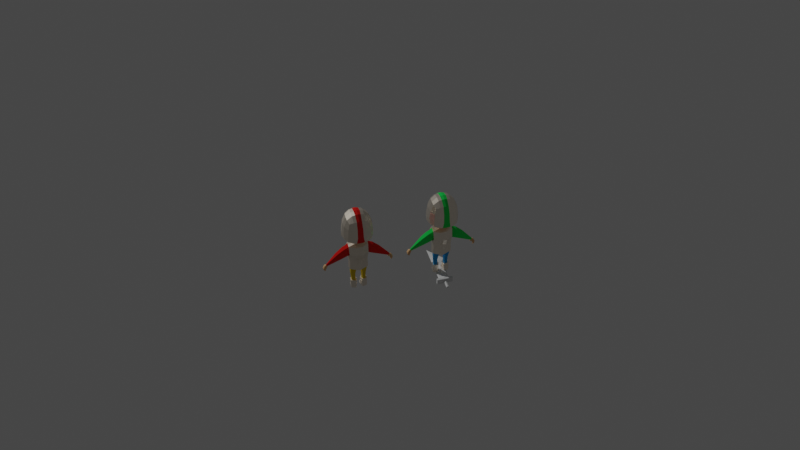 # Source: Knight.blend  (saved by Blender 2.80.75; exported with 4.5.12 LTS)
import bpy
from mathutils import Matrix  # noqa: F401  (used for matrix-valued properties, if any)

bpy.ops.wm.read_factory_settings(use_empty=True)
scene = bpy.context.scene
scene.name = 'Scene'

# ---- collections
col_collection = bpy.data.collections.new('Collection'); scene.collection.children.link(col_collection)
col_background_images = bpy.data.collections.new('Background Images'); scene.collection.children.link(col_background_images)

# ---- materials (node trees are filled in below, after node groups)
mat_armor = bpy.data.materials.new('Armor')
mat_armor.use_transparent_shadow = False
mat_skin = bpy.data.materials.new('Skin')
mat_skin.use_transparent_shadow = False
mat_shirt = bpy.data.materials.new('Shirt')
mat_shirt.use_transparent_shadow = False
mat_pants = bpy.data.materials.new('Pants')
mat_pants.use_transparent_shadow = False
mat_armor_001 = bpy.data.materials.new('Armor.001')
mat_armor_001.use_transparent_shadow = False
mat_skin_001 = bpy.data.materials.new('Skin.001')
mat_skin_001.use_transparent_shadow = False
mat_shirt_001 = bpy.data.materials.new('Shirt.001')
mat_shirt_001.use_transparent_shadow = False
mat_pants_001 = bpy.data.materials.new('Pants.001')
mat_pants_001.use_transparent_shadow = False
mat_iris = bpy.data.materials.new('Iris')
mat_iris.use_transparent_shadow = False

# ---- material node trees
mat_armor.use_nodes = True; mat_armor.node_tree.nodes.clear()
_N = mat_armor.node_tree.nodes; _L = mat_armor.node_tree.links
n0 = _N.new('ShaderNodeOutputMaterial'); n0.name = 'Material Output'; n0.location = (300, 300)
n1 = _N.new('ShaderNodeBsdfPrincipled'); n1.name = 'Principled BSDF'; n1.location = (10, 300)
n1.distribution = 'GGX'
n1.subsurface_method = 'BURLEY'
n1.inputs[0].default_value = (1.0, 0.8969, 0.7586, 1.0)
n1.inputs[1].default_value = 1.0
n1.inputs[3].default_value = 1.45
n1.inputs[13].default_value = 0.65
n1.inputs[27].default_value = (0.0, 0.0, 0.0, 1.0)
n1.inputs[28].default_value = 1.0
_L.new(n1.outputs[0], n0.inputs[0])
n0.is_active_output = True
mat_skin.use_nodes = True; mat_skin.node_tree.nodes.clear()
_N = mat_skin.node_tree.nodes; _L = mat_skin.node_tree.links
n0 = _N.new('ShaderNodeOutputMaterial'); n0.name = 'Material Output'; n0.location = (300, 300)
n1 = _N.new('ShaderNodeBsdfPrincipled'); n1.name = 'Principled BSDF'; n1.location = (10, 300)
n1.distribution = 'GGX'
n1.subsurface_method = 'BURLEY'
n1.inputs[0].default_value = (0.8, 0.4722, 0.2239, 1.0)
n1.inputs[2].default_value = 0.7
n1.inputs[3].default_value = 1.45
n1.inputs[13].default_value = 0.2417
n1.inputs[27].default_value = (0.0, 0.0, 0.0, 1.0)
n1.inputs[28].default_value = 1.0
_L.new(n1.outputs[0], n0.inputs[0])
n0.is_active_output = True
mat_shirt.use_nodes = True; mat_shirt.node_tree.nodes.clear()
_N = mat_shirt.node_tree.nodes; _L = mat_shirt.node_tree.links
n0 = _N.new('ShaderNodeOutputMaterial'); n0.name = 'Material Output'; n0.location = (300, 300)
n1 = _N.new('ShaderNodeBsdfPrincipled'); n1.name = 'Principled BSDF'; n1.location = (10, 300)
n1.distribution = 'GGX'
n1.subsurface_method = 'BURLEY'
n1.inputs[0].default_value = (0.7991, 0.02091, 0.01582, 1.0)
n1.inputs[2].default_value = 1.0
n1.inputs[3].default_value = 1.45
n1.inputs[13].default_value = 0.0
n1.inputs[27].default_value = (0.0, 0.0, 0.0, 1.0)
n1.inputs[28].default_value = 1.0
_L.new(n1.outputs[0], n0.inputs[0])
n0.is_active_output = True
mat_pants.use_nodes = True; mat_pants.node_tree.nodes.clear()
_N = mat_pants.node_tree.nodes; _L = mat_pants.node_tree.links
n0 = _N.new('ShaderNodeOutputMaterial'); n0.name = 'Material Output'; n0.location = (300, 300)
n1 = _N.new('ShaderNodeBsdfPrincipled'); n1.name = 'Principled BSDF'; n1.location = (10, 300)
n1.distribution = 'GGX'
n1.subsurface_method = 'BURLEY'
n1.inputs[0].default_value = (0.7991, 0.572, 0.02651, 1.0)
n1.inputs[2].default_value = 1.0
n1.inputs[3].default_value = 1.45
n1.inputs[13].default_value = 0.0
n1.inputs[27].default_value = (0.0, 0.0, 0.0, 1.0)
n1.inputs[28].default_value = 1.0
_L.new(n1.outputs[0], n0.inputs[0])
n0.is_active_output = True
mat_armor_001.use_nodes = True; mat_armor_001.node_tree.nodes.clear()
_N = mat_armor_001.node_tree.nodes; _L = mat_armor_001.node_tree.links
n0 = _N.new('ShaderNodeOutputMaterial'); n0.name = 'Material Output'; n0.location = (300, 300)
n1 = _N.new('ShaderNodeBsdfPrincipled'); n1.name = 'Principled BSDF'; n1.location = (10, 300)
n1.distribution = 'GGX'
n1.subsurface_method = 'BURLEY'
n1.inputs[0].default_value = (1.0, 0.8963, 0.7605, 1.0)
n1.inputs[1].default_value = 0.85
n1.inputs[2].default_value = 0.3
n1.inputs[3].default_value = 1.45
n1.inputs[13].default_value = 0.725
n1.inputs[27].default_value = (0.0, 0.0, 0.0, 1.0)
n1.inputs[28].default_value = 1.0
_L.new(n1.outputs[0], n0.inputs[0])
n0.is_active_output = True
mat_skin_001.use_nodes = True; mat_skin_001.node_tree.nodes.clear()
_N = mat_skin_001.node_tree.nodes; _L = mat_skin_001.node_tree.links
n0 = _N.new('ShaderNodeOutputMaterial'); n0.name = 'Material Output'; n0.location = (300, 300)
n1 = _N.new('ShaderNodeBsdfPrincipled'); n1.name = 'Principled BSDF'; n1.location = (10, 300)
n1.distribution = 'GGX'
n1.subsurface_method = 'BURLEY'
n1.inputs[0].default_value = (0.8, 0.4722, 0.2239, 1.0)
n1.inputs[2].default_value = 0.7
n1.inputs[3].default_value = 1.45
n1.inputs[13].default_value = 0.2417
n1.inputs[27].default_value = (0.0, 0.0, 0.0, 1.0)
n1.inputs[28].default_value = 1.0
_L.new(n1.outputs[0], n0.inputs[0])
n0.is_active_output = True
mat_shirt_001.use_nodes = True; mat_shirt_001.node_tree.nodes.clear()
_N = mat_shirt_001.node_tree.nodes; _L = mat_shirt_001.node_tree.links
n0 = _N.new('ShaderNodeOutputMaterial'); n0.name = 'Material Output'; n0.location = (300, 300)
n1 = _N.new('ShaderNodeBsdfPrincipled'); n1.name = 'Principled BSDF'; n1.location = (10, 300)
n1.distribution = 'GGX'
n1.subsurface_method = 'BURLEY'
n1.inputs[0].default_value = (0.02042, 0.7991, 0.1155, 1.0)
n1.inputs[2].default_value = 1.0
n1.inputs[3].default_value = 1.45
n1.inputs[13].default_value = 0.0
n1.inputs[27].default_value = (0.0, 0.0, 0.0, 1.0)
n1.inputs[28].default_value = 1.0
_L.new(n1.outputs[0], n0.inputs[0])
n0.is_active_output = True
mat_pants_001.use_nodes = True; mat_pants_001.node_tree.nodes.clear()
_N = mat_pants_001.node_tree.nodes; _L = mat_pants_001.node_tree.links
n0 = _N.new('ShaderNodeOutputMaterial'); n0.name = 'Material Output'; n0.location = (300, 300)
n1 = _N.new('ShaderNodeBsdfPrincipled'); n1.name = 'Principled BSDF'; n1.location = (10, 300)
n1.distribution = 'GGX'
n1.subsurface_method = 'BURLEY'
n1.inputs[0].default_value = (0.04231, 0.3916, 0.7991, 1.0)
n1.inputs[2].default_value = 1.0
n1.inputs[3].default_value = 1.45
n1.inputs[13].default_value = 0.0
n1.inputs[27].default_value = (0.0, 0.0, 0.0, 1.0)
n1.inputs[28].default_value = 1.0
_L.new(n1.outputs[0], n0.inputs[0])
n0.is_active_output = True
mat_iris.use_nodes = True; mat_iris.node_tree.nodes.clear()
_N = mat_iris.node_tree.nodes; _L = mat_iris.node_tree.links
n0 = _N.new('ShaderNodeOutputMaterial'); n0.name = 'Material Output'; n0.location = (300, 300)
n1 = _N.new('ShaderNodeBsdfPrincipled'); n1.name = 'Principled BSDF'; n1.location = (10, 300)
n1.distribution = 'GGX'
n1.subsurface_method = 'BURLEY'
n1.inputs[0].default_value = (0.0, 0.0, 0.0, 1.0)
n1.inputs[2].default_value = 0.2
n1.inputs[3].default_value = 1.45
n1.inputs[13].default_value = 0.8833
n1.inputs[19].default_value = 0.1354
n1.inputs[27].default_value = (0.0, 0.0, 0.0, 1.0)
n1.inputs[28].default_value = 1.0
_L.new(n1.outputs[0], n0.inputs[0])
n0.is_active_output = True

# ---- world
world_world = bpy.data.worlds.new('World'); scene.world = world_world
world_world.use_nodes = True; world_world.node_tree.nodes.clear()
_N = world_world.node_tree.nodes; _L = world_world.node_tree.links
n0 = _N.new('ShaderNodeOutputWorld'); n0.name = 'World Output'; n0.location = (300, 300)
n1 = _N.new('ShaderNodeBackground'); n1.name = 'Background'; n1.location = (10, 300)
n1.inputs[0].default_value = (0.05088, 0.05088, 0.05088, 1.0)
_L.new(n1.outputs[0], n0.inputs[0])
n0.is_active_output = True
world_world.color = (0.05088, 0.05088, 0.05088)
world_world.use_sun_shadow = False
world_world.sun_shadow_jitter_overblur = 0.0

# ---- cameras
cam_camera = bpy.data.cameras.new('Camera')
cam_camera.clip_end = 100.0
cam_camera.ortho_scale = 7.314
cam_camera.show_background_images = True

# ---- lights
light_sun = bpy.data.lights.new('Sun', 'SUN')
light_sun.transmission_factor = 0.0
light_sun.energy = 1.0
light_sun.shadow_soft_size = 0.125

# ---- meshes
me_cube_002 = bpy.data.meshes.new('Cube.002')
me_cube_002.from_pydata([(0.4188, -0.1684, -0.185), (0.4684, 0.1919, 0.2411), (0.0, -0.2541, -0.4465), (0.4464, 0.3119, 0.4387), (0.4566, 0.2313, 0.8719), (0.165, -0.2279, -0.4401), (0.4347, -0.1024, -0.6606), (0.4347, 0.2252, -0.6686), (0.0, 0.3289, -0.7623), (0.0, -0.2012, -0.7004), (0.1217, -0.1725, -0.7396), (0.1048, 0.322, -0.7548), (0.442, -0.06236, -0.8907), (0.442, 0.2035, -0.8942), (0.1688, -0.1602, -0.8892), (0.1688, 0.2813, -0.8928), (0.45, 0.0313, -1.71), (0.08315, 0.01871, -1.71), (0.1995, -0.1674, -1.71), (0.1658, 0.2309, -1.71), (0.4004, 0.09263, -1.345), (0.2078, 0.1417, -1.347), (0.4004, -0.07012, -1.344), (0.2078, -0.1319, -1.346), (0.4532, 0.02602, -0.1634), (0.4804, -0.1177, 0.2968), (0.4907, -0.1476, 0.6484), (0.4566, 0.00216, 0.9116), (0.4692, 0.0614, -0.6646), (0.0, 0.05125, -0.7044), (0.07144, 0.05125, -0.7297), (0.4765, 0.07056, -0.8924), (0.09937, 0.05795, -0.8906), (0.45, -0.09071, -1.71), (0.45, 0.1533, -1.71), (0.1556, 0.0033, -1.347), (0.4349, 0.01126, -1.345), (0.389, 0.1034, -1.71), (0.389, -0.04504, -1.71), (0.2161, 0.1506, -1.71), (0.2161, -0.1045, -1.71), (0.1658, 0.02151, -1.71), (0.389, 0.02917, -1.71), (0.4345, 0.04908, -2.243), (0.1042, 0.03774, -2.243), (0.1786, -0.1487, -2.243), (0.1786, 0.2288, -2.243), (0.4345, -0.06077, -2.243), (0.4345, 0.1589, -2.243), (0.1725, 0.2356, -2.158), (0.09417, 0.0345, -2.158), (0.2185, -0.1457, -2.158), (0.4419, -0.06921, -2.158), (0.4419, 0.04643, -2.158), (0.4419, 0.1621, -2.158), (0.09219, -0.1363, -2.243), (0.2161, -0.2568, -2.243), (0.4345, -0.1646, -2.243), (0.08218, -0.1396, -2.158), (0.21, -0.2698, -2.158), (0.4419, -0.173, -2.158), (0.1575, -0.07384, 0.9154), (0.2125, 0.09957, 0.9525), (0.0, 0.1638, 0.9563), (0.0, -0.1193, 0.9189), (0.1522, 0.1638, 0.9563), (0.07486, -0.1332, 0.9297), (0.2125, 0.02359, 0.9376), (0.8285, 0.007005, 0.7217), (0.7478, -0.2014, 0.5363), (0.6372, -0.1128, 0.2106), (0.8161, 0.2522, 0.6896), (0.6735, 0.3385, 0.3428), (0.6223, 0.2068, 0.1717), (1.767, 0.06491, -0.2735), (1.742, 0.02154, -0.3038), (1.703, 0.03611, -0.3592), (1.763, 0.1124, -0.2786), (1.717, 0.1293, -0.3354), (1.697, 0.1092, -0.3667), (1.086, 0.2743, 0.08692), (1.047, 0.1965, -0.01694), (1.152, -0.1439, 0.2166), (1.236, 0.02483, 0.3516), (1.225, 0.2094, 0.3301), (1.062, -0.08658, 0.0137), (0.9543, 0.206, 0.02641), (1.131, 0.02042, 0.4544), (1.003, 0.2902, 0.1661), (1.064, -0.162, 0.3135), (1.121, 0.22, 0.43), (0.9689, -0.1, 0.06123), (1.044, 0.2823, 0.1265), (1.108, -0.153, 0.265), (1.171, 0.2147, 0.3814), (1.013, -0.0933, 0.03856), (0.9982, 0.2013, 0.005832), (1.185, 0.02263, 0.4048), (0.5004, 0.06592, 0.1861), (0.6341, 0.05092, 0.1082), (1.685, 0.07265, -0.3799), (0.9368, 0.05301, -0.02755), (1.026, 0.05497, -0.06487), (0.9844, 0.05399, -0.04406), (1.862, 0.08011, -0.3256), (1.843, -0.04385, -0.3669), (1.769, -0.0468, -0.4087), (1.872, 0.1594, -0.3539), (1.787, 0.1988, -0.4057), (1.74, 0.1612, -0.4269), (1.791, 0.089, -0.448), (1.94, 0.0668, -0.4891), (1.918, -0.05479, -0.5367), (1.868, -0.05657, -0.5706), (1.919, 0.1503, -0.5422), (1.838, 0.1939, -0.5798), (1.805, 0.1588, -0.5801), (1.856, 0.09048, -0.6011), (1.917, 0.06195, -0.6279), (1.903, -0.01096, -0.6311), (1.856, 0.01271, -0.6288), (1.87, 0.1534, -0.6307), (1.802, 0.1678, -0.6385), (1.806, 0.1067, -0.6589), (1.669, -0.007057, -0.5042), (1.676, 0.01286, -0.5065), (1.707, -0.01108, -0.5269), (1.69, 0.03232, -0.5148), (1.847, 0.08683, -0.6717), (0.1854, -0.03689, 1.022), (0.1854, 0.1022, 1.042), (0.0, 0.1823, 1.041), (0.0, -0.07867, 1.02), (0.1114, 0.1774, 1.039), (0.08815, -0.09853, 1.008), (0.1854, 0.049, 1.032), (0.2098, -0.05603, 1.079), (0.2098, 0.1132, 1.085), (0.0, 0.1976, 1.074), (0.0, -0.1129, 1.078), (0.08513, 0.1985, 1.084), (0.07431, -0.1331, 1.075), (0.2098, 0.04726, 1.084), (0.5, -0.4504, 1.445), (0.5, 0.5351, 1.476), (0.2966, 0.6045, 1.403), (0.0, 0.6394, 1.366), (0.5729, 0.6143, 1.636), (0.5729, -0.253, 1.378), (0.6096, 0.03796, 1.349), (0.5729, 0.3319, 1.396), (0.5647, -0.536, 1.94), (0.5729, -0.5132, 1.636), (0.0, -0.5635, 1.332), (0.2966, -0.5257, 1.37), (0.0, 0.8188, 1.636), (0.3162, 0.7673, 1.636), (0.729, 0.3608, 1.636), (0.7818, 0.04909, 1.636), (0.729, -0.2613, 1.636), (0.3162, -0.6678, 1.622), (0.3331, -0.7052, 1.94), (0.0, -0.6974, 1.468), (0.0, 0.3602, 1.183), (0.3162, 0.3453, 1.236), (0.3331, 0.03103, 1.175), (0.0, -0.2981, 1.166), (0.3162, -0.279, 1.22), (0.1785, 0.4388, -0.06636), (0.539, 0.2817, 0.2142), (0.4827, 0.2887, -0.1602), (0.529, 0.02751, -0.1827), (0.539, -0.1903, 0.2732), (0.5352, -0.3352, 0.422), (0.4827, -0.2337, -0.2052), (0.1418, -0.3135, -0.4709), (0.1418, 0.3995, -0.4347), (0.0, 0.3605, -0.4398), (0.1785, -0.5327, 0.1803), (0.0, -0.4714, 0.1736), (0.0, 0.3754, -0.06636), (0.0, 0.5578, 0.3888), (0.0, -0.3489, -0.4777), (0.178, 0.6173, 0.3888), (0.5198, 0.4115, 0.4446), (0.5793, -0.2057, 0.663), (0.4942, -0.4156, 0.5662), (0.187, -0.5998, 0.5403), (0.0, -0.5796, 0.5381), (0.1947, 0.4163, 0.832), (0.5335, 0.3033, 0.8959), (0.5335, -0.004547, 0.9373), (0.4283, -0.3217, 0.7577), (0.1947, -0.4319, 0.7562), (0.0, -0.4319, 0.7562), (0.2365, 0.02513, 0.9396), (0.0, 0.4163, 0.832), (0.0, -0.1678, 0.9448), (0.5503, 0.07503, -0.7049), (0.504, 0.2951, -0.709), (0.06087, 0.4251, -0.7988), (0.0, 0.4344, -0.8066), (0.539, 0.0457, 0.1363), (0.03871, -0.1949, 0.9488), (0.1686, -0.09772, 0.9241), (0.1246, 0.2126, 0.9838), (0.0, 0.2126, 0.9838), (0.2104, 0.1313, 0.9798), (0.08251, -0.241, -0.4433), (0.0524, 0.3254, -0.7585), (0.06084, -0.1868, -0.72), (0.4566, 0.1167, 0.8917), (0.03572, 0.05125, -0.7171), (0.04415, -0.1294, 0.9208), (0.07612, 0.1638, 0.9563), (0.2125, 0.06158, 0.945), (0.8223, 0.1296, 0.7057), (1.765, 0.08867, -0.276), (1.231, 0.1171, 0.3408), (1.126, 0.1202, 0.4422), (1.178, 0.1187, 0.3931), (1.867, 0.1198, -0.3397), (1.93, 0.1086, -0.5157), (1.893, 0.1077, -0.6293), (0.04408, -0.0886, 1.014), (0.0557, 0.1798, 1.04), (0.1854, 0.07561, 1.037), (0.03715, -0.123, 1.076), (0.04256, 0.198, 1.079), (0.2098, 0.08024, 1.084), (0.1483, 0.622, 1.385), (0.1483, -0.5446, 1.351), (0.1581, 0.793, 1.636), (0.1645, -0.671, 1.54), (0.1666, -0.7335, 1.94), (0.1581, 0.3527, 1.21), (0.1581, -0.2886, 1.193), (0.07089, 0.38, -0.4372), (0.08927, -0.5021, 0.177), (0.09348, -0.5897, 0.5392), (0.09737, -0.4319, 0.7562), (0.08927, 0.4071, -0.06636), (0.07089, -0.3312, -0.4743), (0.08901, 0.5875, 0.3888), (0.09737, 0.4163, 0.832), (0.03043, 0.4297, -0.8027), (0.5335, 0.1494, 0.9166), (0.01935, -0.1813, 0.9468), (0.0623, 0.2126, 0.9838), (0.2334, 0.08558, 0.9653), (0.1393, 0.736, 2.891), (0.2957, 0.7129, 2.86), (0.5101, 0.6207, 2.739), (0.587, 0.7007, 2.426), (0.6257, 0.7322, 1.964), (0.6235, 0.7511, 1.636), (0.587, 0.3758, 2.836), (0.6071, 0.131, 2.877), (0.5707, -0.212, 2.8), (0.4983, -0.4495, 2.679), (0.5707, -0.5441, 2.38), (0.6071, -0.6019, 1.94), (0.6235, -0.575, 1.636), (0.2963, -0.5294, 2.777), (0.149, -0.5495, 2.802), (0.0, -0.577, 2.822), (0.0, 0.9841, 1.636), (0.0, 1.006, 1.973), (0.0, 0.9497, 2.495), (0.2115, 0.9613, 1.636), (0.3685, 0.9311, 1.636), (0.1585, 0.9787, 1.977), (0.3342, 0.9434, 1.975), (0.1496, 0.9249, 2.485), (0.3163, 0.8923, 2.469), (0.0, 0.7512, 2.916), (0.7785, 0.4529, 1.636), (0.8073, 0.3932, 1.946), (0.7516, 0.3875, 2.437), (0.8655, 0.08428, 1.636), (0.8355, 0.1021, 1.988), (0.7782, 0.1179, 2.474), (0.7917, -0.2787, 1.636), (0.7782, -0.2826, 1.967), (0.7257, -0.2473, 2.427), (0.3326, -0.8008, 1.94), (0.3157, -0.7228, 2.397), (0.1651, -0.7647, 1.527), (0.0, -0.8032, 1.447), (0.1671, -0.8341, 1.94), (0.0, -0.8749, 1.931), (0.1587, -0.7527, 2.407), (0.0, -0.7901, 2.412), (0.1496, 0.4184, 3.124), (0.0, 0.4221, 3.16), (0.3163, 0.4069, 3.082), (0.3326, 0.1391, 3.128), (0.0, 0.1344, 3.207), (0.1671, 0.1405, 3.17), (0.3157, -0.2264, 3.024), (0.0, -0.2507, 3.094), (0.1587, -0.2348, 3.061), (0.0, -0.2277, -0.5735), (0.1434, -0.2002, -0.5899), (0.4267, -0.1354, -0.4228), (0.4612, 0.04371, -0.414), (0.4934, 0.2919, -0.4346), (0.1013, 0.4123, -0.6168), (0.0, 0.3974, -0.6232), (0.5396, 0.05127, -0.4438), (0.05066, 0.4049, -0.62), (0.07168, -0.2139, -0.5817)], [], [(304, 303, 10, 6), (26, 25, 70, 69), (67, 61, 204, 195), (7, 11, 200, 199), (3, 4, 71, 72), (65, 62, 207, 205), (5, 0, 174, 175), (305, 28, 198, 309), (209, 8, 201, 245), (3, 1, 169, 184), (28, 7, 199, 198), (311, 302, 9, 210), (208, 5, 175, 242), (28, 6, 12, 31), (212, 30, 10, 210), (211, 4, 190, 246), (215, 67, 195, 249), (305, 304, 6, 28), (40, 41, 17, 18), (11, 7, 13, 15), (6, 10, 14, 12), (30, 11, 15, 32), (50, 49, 46, 44), (37, 42, 16, 34), (39, 37, 34, 19), (45, 47, 57, 56), (12, 14, 23, 22), (32, 15, 21, 35), (31, 12, 22, 36), (15, 13, 20, 21), (13, 31, 36, 20), (14, 32, 35, 23), (41, 39, 19, 17), (42, 38, 33, 16), (38, 40, 18, 33), (10, 30, 32, 14), (4, 3, 184, 190), (209, 11, 30, 212), (7, 28, 31, 13), (98, 25, 172, 202), (61, 66, 203, 204), (1, 98, 202, 169), (25, 26, 185, 172), (0, 24, 171, 174), (20, 36, 42, 37), (23, 35, 41, 40), (22, 23, 40, 38), (35, 21, 39, 41), (36, 22, 38, 42), (21, 20, 37, 39), (53, 52, 47, 43), (49, 54, 48, 46), (47, 52, 60, 57), (54, 53, 43, 48), (34, 16, 53, 54), (18, 17, 50, 51), (19, 34, 54, 49), (16, 33, 52, 53), (33, 18, 51, 52), (17, 19, 49, 50), (60, 59, 56, 57), (59, 58, 55, 56), (50, 44, 55, 58), (52, 51, 59, 60), (44, 45, 56, 55), (51, 50, 58, 59), (47, 45, 44, 43), (43, 44, 46, 48), (66, 61, 129, 134), (215, 62, 130, 226), (62, 65, 133, 130), (213, 66, 134, 224), (214, 65, 205, 248), (213, 64, 197, 247), (27, 26, 69, 68), (211, 27, 68, 216), (25, 98, 99, 70), (1, 3, 72, 73), (81, 80, 78, 79), (83, 82, 75, 74), (80, 84, 77, 78), (218, 83, 74, 217), (82, 85, 76, 75), (85, 102, 100, 76), (95, 103, 102, 85), (93, 95, 85, 82), (220, 97, 83, 218), (92, 94, 84, 80), (97, 93, 82, 83), (96, 92, 80, 81), (73, 72, 88, 86), (68, 69, 89, 87), (72, 71, 90, 88), (216, 68, 87, 219), (69, 70, 91, 89), (70, 99, 101, 91), (86, 88, 92, 96), (87, 89, 93, 97), (88, 90, 94, 92), (219, 87, 97, 220), (89, 91, 95, 93), (91, 101, 103, 95), (26, 27, 191, 185), (103, 101, 86, 96), (102, 103, 96, 81), (101, 99, 73, 86), (99, 98, 1, 73), (100, 102, 81, 79), (76, 100, 125, 124), (79, 78, 108, 109), (74, 75, 105, 104), (78, 77, 107, 108), (217, 74, 104, 221), (75, 76, 106, 105), (100, 79, 109, 110), (105, 106, 113, 112), (106, 110, 117, 113), (109, 108, 115, 116), (104, 105, 112, 111), (110, 109, 116, 117), (108, 107, 114, 115), (221, 104, 111, 222), (117, 116, 122), (115, 114, 121, 122), (222, 111, 118, 223), (112, 113, 120, 119), (113, 117, 120), (116, 115, 122), (111, 112, 119, 118), (119, 120, 128, 118), (121, 128, 122), (100, 110, 127, 125), (110, 106, 126, 127), (106, 76, 124, 126), (124, 125, 126), (126, 125, 127), (118, 128, 121, 223), (123, 128, 120), (122, 128, 123), (120, 117, 123), (122, 123, 117), (224, 134, 141, 227), (225, 131, 138, 228), (129, 135, 142, 136), (134, 129, 136, 141), (61, 67, 135, 129), (214, 63, 131, 225), (165, 167, 141, 136), (235, 164, 142, 229), (130, 133, 140, 137), (226, 130, 137, 229), (145, 156, 147, 144), (230, 232, 156, 145), (144, 147, 157, 150), (148, 159, 152, 143), (149, 158, 159, 148), (150, 157, 158, 149), (143, 152, 160, 154), (152, 151, 161, 160), (231, 233, 162, 153), (164, 165, 136, 142), (236, 166, 139, 227), (230, 145, 164, 235), (145, 144, 150, 164), (164, 150, 149, 165), (165, 149, 148, 167), (167, 148, 143, 154), (236, 167, 154, 231), (147, 156, 270, 255), (162, 233, 287, 288), (232, 155, 266, 269), (137, 140, 163), (163, 140, 228, 138), (176, 168, 169, 170), (171, 172, 173, 174), (178, 173, 186, 187), (242, 238, 179, 182), (187, 186, 192, 193), (241, 180, 181, 243), (240, 193, 203, 247), (243, 181, 196, 244), (184, 183, 189, 190), (193, 192, 204, 203), (169, 168, 183, 184), (239, 187, 193, 240), (174, 173, 178, 175), (238, 178, 187, 239), (237, 241, 168, 176), (307, 306, 199, 200), (310, 307, 200, 245), (306, 309, 198, 199), (192, 191, 195, 204), (186, 185, 191, 192), (244, 196, 206, 248), (173, 172, 185, 186), (170, 169, 202, 171), (190, 189, 205, 207), (246, 190, 207, 249), (171, 202, 172), (191, 246, 249, 195), (189, 244, 248, 205), (308, 310, 245, 201), (177, 180, 241, 237), (179, 238, 239, 188), (188, 239, 240, 194), (183, 243, 244, 189), (194, 240, 247, 197), (168, 241, 243, 183), (175, 178, 238, 242), (233, 234, 289, 287), (156, 232, 269, 270), (161, 151, 261, 285), (151, 152, 262, 261), (166, 236, 231, 153), (146, 230, 235, 163), (167, 236, 227, 141), (154, 160, 233, 231), (158, 157, 276, 279), (234, 161, 285, 289), (160, 161, 234, 233), (146, 155, 232, 230), (159, 158, 279, 282), (152, 159, 282, 262), (157, 147, 255, 276), (135, 226, 229, 142), (163, 235, 229, 137), (65, 214, 225, 133), (133, 225, 228, 140), (132, 224, 227, 139), (114, 222, 223, 121), (107, 221, 222, 114), (77, 217, 221, 107), (90, 219, 220, 94), (71, 216, 219, 90), (94, 220, 218, 84), (84, 218, 217, 77), (4, 211, 216, 71), (66, 213, 247, 203), (63, 214, 248, 206), (64, 213, 224, 132), (67, 215, 226, 135), (8, 209, 212, 29), (62, 215, 249, 207), (27, 211, 246, 191), (29, 212, 210, 9), (2, 208, 242, 182), (303, 311, 210, 10), (11, 209, 245, 200), (269, 271, 272, 270), (271, 273, 274, 272), (273, 250, 251, 274), (274, 251, 252, 253), (272, 274, 253, 254), (270, 272, 254, 255), (276, 277, 280, 279), (277, 278, 281, 280), (279, 280, 283, 282), (280, 281, 284, 283), (255, 254, 277, 276), (254, 253, 278, 277), (253, 252, 256, 278), (278, 256, 257, 281), (281, 257, 258, 284), (284, 258, 259, 260), (283, 284, 260, 261), (282, 283, 261, 262), (287, 289, 290, 288), (289, 291, 292, 290), (261, 260, 286, 285), (260, 259, 263, 286), (291, 264, 265, 292), (293, 294, 297, 298), (298, 297, 300, 301), (252, 251, 295, 256), (250, 275, 294, 293), (301, 300, 265, 264), (258, 299, 263, 259), (257, 296, 299, 258), (256, 295, 296, 257), (299, 301, 264, 263), (251, 250, 293, 295), (296, 298, 301, 299), (295, 293, 298, 296), (286, 263, 264, 291), (285, 286, 291, 289), (268, 275, 250, 273), (267, 268, 273, 271), (266, 267, 271, 269), (5, 208, 311, 303), (177, 237, 310, 308), (170, 171, 309, 306), (237, 176, 307, 310), (176, 170, 306, 307), (24, 0, 304, 305), (208, 2, 302, 311), (24, 305, 309, 171), (0, 5, 303, 304)])
me_cube_002.polygons.foreach_set('material_index', [3, 2, 0, 0, 2, 0, 0, 0, 0, 0, 0, 3, 0, 3, 3, 0, 0, 3, 0, 3, 3, 3, 0, 0, 0, 0, 3, 3, 3, 3, 3, 3, 0, 0, 0, 3, 0, 3, 3, 0, 0, 0, 0, 0, 3, 3, 3, 3, 3, 3, 0, 0, 0, 0, 0, 0, 0, 0, 0, 0, 0, 0, 0, 0, 0, 0, 0, 0, 1, 1, 1, 1, 0, 0, 2, 2, 2, 2, 2, 2, 2, 2, 2, 2, 2, 2, 2, 2, 2, 2, 2, 2, 2, 2, 2, 2, 2, 2, 2, 2, 2, 2, 0, 2, 2, 2, 2, 2, 1, 1, 1, 1, 1, 1, 1, 1, 1, 1, 1, 1, 1, 1, 1, 1, 1, 1, 1, 1, 1, 1, 1, 1, 1, 1, 1, 1, 1, 1, 1, 1, 1, 1, 1, 1, 1, 1, 1, 1, 1, 1, 1, 1, 1, 1, 1, 1, 1, 1, 1, 1, 1, 1, 1, 1, 1, 1, 1, 1, 0, 0, 0, 1, 1, 0, 0, 0, 0, 0, 0, 0, 0, 0, 0, 0, 0, 0, 0, 0, 0, 0, 0, 0, 0, 0, 0, 0, 0, 0, 0, 0, 0, 0, 0, 0, 0, 0, 0, 0, 0, 0, 0, 0, 0, 1, 1, 1, 1, 0, 0, 1, 1, 0, 0, 0, 1, 1, 1, 1, 1, 1, 1, 1, 2, 2, 2, 2, 2, 0, 0, 1, 1, 3, 0, 0, 3, 0, 3, 0, 0, 0, 0, 0, 0, 0, 0, 0, 0, 0, 0, 0, 0, 0, 0, 0, 0, 0, 2, 2, 0, 0, 2, 2, 2, 0, 2, 2, 0, 0, 0, 0, 0, 0, 0, 0, 0, 2, 2, 2, 2, 0, 0, 0, 0, 2, 2, 0, 2])
_k = {(0, 5): 1.0, (8, 201): 1.0, (1, 3): 1.0, (3, 4): 1.0, (5, 208): 1.0, (64, 197): 1.0, (2, 182): 1.0, (7, 28): 1.0, (8, 209): 1.0, (7, 11): 1.0, (43, 47): 1.0, (0, 24): 1.0, (25, 98): 1.0, (27, 211): 1.0, (16, 33): 1.0, (16, 34): 1.0, (18, 33): 1.0, (17, 18): 1.0, (28, 305): 1.0, (26, 27): 1.0, (25, 26): 1.0, (63, 206): 1.0, (17, 19): 1.0, (19, 34): 1.0, (37, 42): 1.0, (40, 41): 1.0, (38, 40): 1.0, (39, 41): 1.0, (38, 42): 1.0, (37, 39): 1.0, (43, 48): 1.0, (44, 46): 1.0, (46, 48): 1.0, (52, 60): 1.0, (53, 54): 1.0, (50, 51): 1.0, (49, 54): 1.0, (52, 53): 1.0, (51, 52): 1.0, (49, 50): 1.0, (56, 57): 1.0, (55, 56): 1.0, (58, 59): 1.0, (59, 60): 1.0, (47, 57): 1.0, (44, 55): 1.0, (50, 58): 1.0, (62, 65): 1.0, (61, 67): 1.0, (64, 213): 1.0, (65, 214): 1.0, (61, 66): 1.0, (67, 215): 1.0, (1, 98): 1.0, (151, 152): 1.0, (156, 232): 1.0, (147, 156): 1.0, (157, 158): 1.0, (158, 159): 1.0, (147, 157): 1.0, (152, 159): 1.0, (162, 233): 1.0, (151, 161): 1.0, (162, 288): 1.0, (155, 266): 1.0, (174, 175): 1.0, (169, 184): 1.0, (184, 190): 1.0, (175, 242): 1.0, (198, 199): 1.0, (201, 245): 1.0, (199, 200): 1.0, (171, 174): 1.0, (172, 202): 1.0, (191, 246): 1.0, (198, 309): 1.0, (185, 191): 1.0, (172, 185): 1.0, (205, 207): 1.0, (195, 204): 1.0, (197, 247): 1.0, (205, 248): 1.0, (203, 204): 1.0, (195, 249): 1.0, (169, 202): 1.0, (2, 208): 1.0, (11, 209): 1.0, (4, 211): 1.0, (66, 213): 1.0, (63, 214): 1.0, (62, 215): 1.0, (155, 232): 1.0, (161, 234): 1.0, (182, 242): 1.0, (200, 245): 1.0, (190, 246): 1.0, (203, 247): 1.0, (206, 248): 1.0, (207, 249): 1.0, (233, 234): 1.0, (261, 262): 1.0, (269, 270): 1.0, (255, 270): 1.0, (276, 279): 1.0, (279, 282): 1.0, (255, 276): 1.0, (262, 282): 1.0, (287, 288): 1.0, (261, 285): 1.0, (266, 269): 1.0, (285, 289): 1.0, (287, 289): 1.0, (24, 305): 1.0, (171, 309): 1.0}
me_cube_002.attributes.new('crease_edge', 'FLOAT', 'EDGE').data.foreach_set('value', [_k.get((min(e.vertices), max(e.vertices)), 0.0) for e in me_cube_002.edges])
_uv = me_cube_002.uv_layers.new(name='UVMap')
_uv.uv.foreach_set('vector', [0.375, 0.75, 0.375, 0.8062, 0.375, 0.7998, 0.375, 0.75, 0.625, 0.625, 0.625, 0.625, 0.625, 0.625, 0.625, 0.625, 0.625, 0.625, 0.625, 0.75, 0.625, 0.75, 0.625, 0.625, 0.375, 0.5, 0.375, 0.4502, 0.375, 0.4502, 0.375, 0.5, 0.625, 0.5, 0.625, 0.5, 0.625, 0.5, 0.625, 0.5, 0.625, 0.4375, 0.625, 0.5, 0.625, 0.5, 0.625, 0.4375, 0.375, 0.8125, 0.375, 0.75, 0.375, 0.75, 0.375, 0.8125, 0.375, 0.625, 0.375, 0.625, 0.375, 0.625, 0.375, 0.625, 0.2946, 0.504, 0.25, 0.5, 0.25, 0.5, 0.2946, 0.504, 0.625, 0.5, 0.625, 0.5, 0.625, 0.5, 0.625, 0.5, 0.375, 0.625, 0.375, 0.5, 0.375, 0.5, 0.375, 0.625, 0.375, 0.8406, 0.375, 0.875, 0.375, 0.875, 0.375, 0.8374, 0.375, 0.8438, 0.375, 0.8125, 0.375, 0.8125, 0.375, 0.8438, 0.375, 0.625, 0.375, 0.75, 0.375, 0.75, 0.375, 0.625, 0.2812, 0.625, 0.3125, 0.625, 0.3403, 0.7403, 0.2951, 0.7451, 0.625, 0.5625, 0.625, 0.5, 0.625, 0.5, 0.625, 0.5625, 0.625, 0.5625, 0.625, 0.625, 0.625, 0.625, 0.625, 0.5625, 0.375, 0.625, 0.375, 0.75, 0.375, 0.75, 0.375, 0.625, 0.3184, 0.7431, 0.3125, 0.625, 0.3125, 0.625, 0.3184, 0.7431, 0.375, 0.4502, 0.375, 0.5, 0.375, 0.5, 0.375, 0.4502, 0.375, 0.75, 0.375, 0.7998, 0.375, 0.7998, 0.375, 0.75, 0.3125, 0.625, 0.3393, 0.508, 0.3125, 0.5098, 0.3125, 0.625, 0.3125, 0.625, 0.3184, 0.5052, 0.3184, 0.5052, 0.3125, 0.625, 0.375, 0.5, 0.375, 0.625, 0.375, 0.625, 0.375, 0.5, 0.375, 0.4502, 0.375, 0.5, 0.375, 0.5, 0.375, 0.4502, 0.0, 0.0, 0.0, 0.0, 0.0, 0.0, 0.0, 0.0, 0.375, 0.75, 0.375, 0.7998, 0.375, 0.7998, 0.375, 0.75, 0.3125, 0.625, 0.3125, 0.5098, 0.3125, 0.5099, 0.3125, 0.625, 0.375, 0.625, 0.375, 0.75, 0.375, 0.75, 0.375, 0.625, 0.375, 0.4502, 0.375, 0.5, 0.375, 0.5, 0.375, 0.4502, 0.375, 0.5, 0.375, 0.625, 0.375, 0.625, 0.375, 0.5, 0.3125, 0.7375, 0.3125, 0.625, 0.3125, 0.625, 0.3125, 0.737, 0.3125, 0.625, 0.3184, 0.5052, 0.3184, 0.5052, 0.3125, 0.625, 0.375, 0.625, 0.375, 0.75, 0.375, 0.75, 0.375, 0.625, 0.375, 0.75, 0.375, 0.7998, 0.375, 0.7998, 0.375, 0.75, 0.3403, 0.7403, 0.3125, 0.625, 0.3125, 0.625, 0.3125, 0.7375, 0.625, 0.5, 0.625, 0.5, 0.625, 0.5, 0.625, 0.5, 0.2946, 0.504, 0.3393, 0.508, 0.3125, 0.625, 0.2812, 0.625, 0.375, 0.5, 0.375, 0.625, 0.375, 0.625, 0.375, 0.5, 0.625, 0.5625, 0.625, 0.625, 0.625, 0.625, 0.625, 0.5625, 0.625, 0.75, 0.625, 0.8125, 0.625, 0.8125, 0.625, 0.75, 0.625, 0.5, 0.625, 0.5625, 0.625, 0.5625, 0.625, 0.5, 0.625, 0.625, 0.625, 0.625, 0.625, 0.625, 0.625, 0.625, 0.375, 0.75, 0.375, 0.625, 0.375, 0.625, 0.375, 0.75, 0.375, 0.5, 0.375, 0.625, 0.375, 0.625, 0.375, 0.5, 0.3125, 0.737, 0.3125, 0.625, 0.3125, 0.625, 0.3184, 0.7431, 0.375, 0.75, 0.375, 0.7998, 0.375, 0.7998, 0.375, 0.75, 0.3125, 0.625, 0.3125, 0.5099, 0.3184, 0.5052, 0.3125, 0.625, 0.375, 0.625, 0.375, 0.75, 0.375, 0.75, 0.375, 0.625, 0.375, 0.4502, 0.375, 0.5, 0.375, 0.5, 0.375, 0.4502, 0.375, 0.625, 0.375, 0.75, 0.375, 0.75, 0.375, 0.625, 0.375, 0.4502, 0.375, 0.5, 0.375, 0.5, 0.375, 0.4502, 0.375, 0.75, 0.375, 0.75, 0.375, 0.75, 0.375, 0.75, 0.375, 0.5, 0.375, 0.625, 0.375, 0.625, 0.375, 0.5, 0.375, 0.5, 0.375, 0.625, 0.375, 0.625, 0.375, 0.5, 0.3184, 0.7431, 0.3125, 0.625, 0.3125, 0.625, 0.3184, 0.7431, 0.375, 0.4502, 0.375, 0.5, 0.375, 0.5, 0.375, 0.4502, 0.375, 0.625, 0.375, 0.75, 0.375, 0.75, 0.375, 0.625, 0.375, 0.75, 0.375, 0.7998, 0.375, 0.7998, 0.375, 0.75, 0.3125, 0.625, 0.3184, 0.5052, 0.3184, 0.5052, 0.3125, 0.625, 0.375, 0.75, 0.375, 0.7998, 0.375, 0.7998, 0.375, 0.75, 0.3184, 0.7431, 0.3125, 0.625, 0.3125, 0.625, 0.3184, 0.7431, 0.3125, 0.625, 0.3125, 0.625, 0.3125, 0.625, 0.3125, 0.625, 0.375, 0.75, 0.375, 0.7998, 0.375, 0.7998, 0.375, 0.75, 0.0, 0.0, 0.0, 0.0, 0.0, 0.0, 0.0, 0.0, 0.3184, 0.7431, 0.3125, 0.625, 0.3125, 0.625, 0.3184, 0.7431, 0.0, 0.0, 0.0, 0.0, 0.0, 0.0, 0.375, 0.625, 0.375, 0.625, 0.0, 0.0, 0.3184, 0.5052, 0.375, 0.5, 0.625, 0.8125, 0.625, 0.75, 0.625, 0.75, 0.625, 0.8125, 0.625, 0.5625, 0.625, 0.5, 0.625, 0.5, 0.625, 0.5625, 0.625, 0.5, 0.625, 0.4375, 0.625, 0.4375, 0.625, 0.5, 0.625, 0.8438, 0.625, 0.8125, 0.625, 0.8125, 0.625, 0.8438, 0.625, 0.4062, 0.625, 0.4375, 0.625, 0.4375, 0.625, 0.4062, 0.625, 0.8438, 0.625, 0.875, 0.625, 0.875, 0.625, 0.8438, 0.625, 0.625, 0.625, 0.625, 0.625, 0.625, 0.625, 0.625, 0.625, 0.5625, 0.625, 0.625, 0.625, 0.625, 0.625, 0.5625, 0.625, 0.625, 0.625, 0.5625, 0.625, 0.5625, 0.625, 0.625, 0.625, 0.5, 0.625, 0.5, 0.625, 0.5, 0.625, 0.5, 0.625, 0.5, 0.625, 0.5, 0.625, 0.5, 0.625, 0.5, 0.625, 0.625, 0.625, 0.625, 0.625, 0.625, 0.625, 0.625, 0.625, 0.5, 0.625, 0.5, 0.625, 0.5, 0.625, 0.5, 0.625, 0.5625, 0.625, 0.625, 0.625, 0.625, 0.625, 0.5625, 0.625, 0.625, 0.625, 0.625, 0.625, 0.625, 0.625, 0.625, 0.625, 0.625, 0.625, 0.5625, 0.625, 0.5625, 0.625, 0.625, 0.625, 0.625, 0.625, 0.5625, 0.625, 0.5625, 0.625, 0.625, 0.625, 0.625, 0.625, 0.625, 0.625, 0.625, 0.625, 0.625, 0.625, 0.5625, 0.625, 0.625, 0.625, 0.625, 0.625, 0.5625, 0.625, 0.5, 0.625, 0.5, 0.625, 0.5, 0.625, 0.5, 0.625, 0.625, 0.625, 0.625, 0.625, 0.625, 0.625, 0.625, 0.625, 0.5, 0.625, 0.5, 0.625, 0.5, 0.625, 0.5, 0.625, 0.5, 0.625, 0.5, 0.625, 0.5, 0.625, 0.5, 0.625, 0.625, 0.625, 0.625, 0.625, 0.625, 0.625, 0.625, 0.625, 0.5, 0.625, 0.5, 0.625, 0.5, 0.625, 0.5, 0.625, 0.5625, 0.625, 0.625, 0.625, 0.625, 0.625, 0.5625, 0.625, 0.625, 0.625, 0.625, 0.625, 0.625, 0.625, 0.625, 0.625, 0.625, 0.625, 0.5625, 0.625, 0.5625, 0.625, 0.625, 0.625, 0.5, 0.625, 0.5, 0.625, 0.5, 0.625, 0.5, 0.625, 0.625, 0.625, 0.625, 0.625, 0.625, 0.625, 0.625, 0.625, 0.5, 0.625, 0.5, 0.625, 0.5, 0.625, 0.5, 0.625, 0.5625, 0.625, 0.625, 0.625, 0.625, 0.625, 0.5625, 0.625, 0.625, 0.625, 0.625, 0.625, 0.625, 0.625, 0.625, 0.625, 0.625, 0.625, 0.5625, 0.625, 0.5625, 0.625, 0.625, 0.625, 0.625, 0.625, 0.625, 0.625, 0.625, 0.625, 0.625, 0.625, 0.5625, 0.625, 0.5625, 0.625, 0.5, 0.625, 0.5, 0.625, 0.5625, 0.625, 0.5625, 0.625, 0.5, 0.625, 0.5, 0.625, 0.5625, 0.625, 0.5625, 0.625, 0.5, 0.625, 0.5, 0.625, 0.5625, 0.625, 0.5625, 0.625, 0.5, 0.625, 0.5, 0.625, 0.5625, 0.625, 0.5625, 0.625, 0.5, 0.625, 0.5, 0.625, 0.625, 0.625, 0.5625, 0.625, 0.5625, 0.625, 0.625, 0.625, 0.5, 0.625, 0.5, 0.625, 0.5, 0.625, 0.5, 0.625, 0.625, 0.625, 0.625, 0.625, 0.625, 0.625, 0.625, 0.625, 0.5, 0.625, 0.5, 0.625, 0.5, 0.625, 0.5, 0.625, 0.5625, 0.625, 0.625, 0.625, 0.625, 0.625, 0.5625, 0.625, 0.625, 0.625, 0.625, 0.625, 0.625, 0.625, 0.625, 0.625, 0.5625, 0.625, 0.5, 0.625, 0.5, 0.625, 0.5327, 0.625, 0.625, 0.625, 0.625, 0.625, 0.625, 0.625, 0.625, 0.625, 0.625, 0.625, 0.5327, 0.625, 0.5327, 0.625, 0.625, 0.625, 0.5, 0.625, 0.5, 0.625, 0.5, 0.625, 0.5, 0.625, 0.625, 0.625, 0.625, 0.625, 0.625, 0.625, 0.625, 0.625, 0.5327, 0.625, 0.5, 0.625, 0.5, 0.625, 0.5327, 0.625, 0.5, 0.625, 0.5, 0.625, 0.5, 0.625, 0.5, 0.625, 0.5625, 0.625, 0.625, 0.625, 0.625, 0.625, 0.5625, 0.625, 0.5327, 0.625, 0.5, 0.625, 0.5, 0.625, 0.5, 0.625, 0.5, 0.625, 0.5, 0.625, 0.5, 0.625, 0.5625, 0.625, 0.625, 0.625, 0.625, 0.625, 0.5625, 0.625, 0.625, 0.625, 0.625, 0.625, 0.625, 0.625, 0.625, 0.625, 0.625, 0.625, 0.5327, 0.625, 0.625, 0.625, 0.5, 0.625, 0.5, 0.625, 0.5, 0.625, 0.625, 0.625, 0.625, 0.625, 0.625, 0.625, 0.625, 0.625, 0.625, 0.625, 0.625, 0.625, 0.5548, 0.625, 0.625, 0.625, 0.5, 0.625, 0.5548, 0.625, 0.5, 0.625, 0.5625, 0.625, 0.5327, 0.625, 0.5327, 0.625, 0.5625, 0.625, 0.5327, 0.625, 0.625, 0.625, 0.625, 0.625, 0.5327, 0.625, 0.625, 0.625, 0.625, 0.625, 0.625, 0.625, 0.625, 0.625, 0.625, 0.625, 0.5625, 0.625, 0.625, 0.625, 0.625, 0.625, 0.5625, 0.625, 0.5327, 0.625, 0.625, 0.625, 0.5548, 0.625, 0.5, 0.625, 0.5625, 0.625, 0.5625, 0.625, 0.5548, 0.625, 0.625, 0.625, 0.5, 0.625, 0.5548, 0.625, 0.5625, 0.625, 0.625, 0.625, 0.5327, 0.625, 0.5625, 0.625, 0.5, 0.625, 0.5625, 0.625, 0.5327, 0.625, 0.8438, 0.625, 0.8125, 0.625, 0.8125, 0.625, 0.8438, 0.625, 0.4062, 0.625, 0.375, 0.625, 0.375, 0.625, 0.4062, 0.625, 0.75, 0.625, 0.625, 0.625, 0.625, 0.625, 0.75, 0.625, 0.8125, 0.625, 0.75, 0.625, 0.75, 0.625, 0.8125, 0.625, 0.75, 0.625, 0.625, 0.625, 0.625, 0.625, 0.75, 0.625, 0.4062, 0.625, 0.375, 0.625, 0.375, 0.625, 0.4062, 0.3075, 0.625, 0.304, 0.6954, 0.304, 0.6954, 0.3075, 0.625, 0.2756, 0.5572, 0.304, 0.5546, 0.304, 0.5546, 0.2756, 0.5572, 0.625, 0.5, 0.625, 0.4375, 0.625, 0.4375, 0.625, 0.5, 0.625, 0.5625, 0.625, 0.5, 0.625, 0.5, 0.625, 0.5625, 0.3574, 0.4199, 0.4296, 0.429, 0.4255, 0.4871, 0.3333, 0.4583, 0.3636, 0.3949, 0.4322, 0.4006, 0.4296, 0.429, 0.3574, 0.4199, 0.3333, 0.4583, 0.4255, 0.4871, 0.4297, 0.5547, 0.3621, 0.5505, 0.3621, 0.6995, 0.4297, 0.6953, 0.4255, 0.7629, 0.3333, 0.7917, 0.3681, 0.625, 0.4327, 0.625, 0.4297, 0.6953, 0.3621, 0.6995, 0.3621, 0.5505, 0.4297, 0.5547, 0.4327, 0.625, 0.3681, 0.625, 0.3333, 0.7917, 0.4255, 0.7629, 0.4296, 0.821, 0.3574, 0.8301, 0.4255, 0.7629, 0.5, 0.7569, 0.5, 0.8175, 0.4296, 0.821, 0.3636, 0.8551, 0.4322, 0.8494, 0.4349, 0.8778, 0.3698, 0.8802, 0.304, 0.5546, 0.3075, 0.625, 0.3075, 0.625, 0.304, 0.5546, 0.2756, 0.6928, 0.2472, 0.6901, 0.2472, 0.6901, 0.2756, 0.6928, 0.2699, 0.4886, 0.2949, 0.4824, 0.304, 0.5546, 0.2756, 0.5572, 0.2949, 0.4824, 0.3333, 0.4583, 0.3621, 0.5505, 0.304, 0.5546, 0.304, 0.5546, 0.3621, 0.5505, 0.3681, 0.625, 0.3075, 0.625, 0.3075, 0.625, 0.3681, 0.625, 0.3621, 0.6995, 0.304, 0.6954, 0.304, 0.6954, 0.3621, 0.6995, 0.3333, 0.7917, 0.2949, 0.7676, 0.2756, 0.6928, 0.304, 0.6954, 0.2949, 0.7676, 0.2699, 0.7614, 0.4255, 0.4871, 0.4296, 0.429, 0.4296, 0.429, 0.4255, 0.4871, 0.4349, 0.8778, 0.4322, 0.8494, 0.4322, 0.8494, 0.4349, 0.8778, 0.4322, 0.4006, 0.4349, 0.3722, 0.4349, 0.3722, 0.4322, 0.4006, 0.2472, 0.5599, 0.625, 0.4375, 0.2472, 0.5599, 0.2472, 0.5599, 0.625, 0.4375, 0.625, 0.4062, 0.625, 0.375, 0.375, 0.4375, 0.625, 0.4375, 0.625, 0.5, 0.375, 0.5, 0.375, 0.625, 0.625, 0.625, 0.625, 0.75, 0.375, 0.75, 0.625, 0.8125, 0.625, 0.75, 0.625, 0.75, 0.625, 0.8125, 0.375, 0.8438, 0.625, 0.8438, 0.625, 0.875, 0.375, 0.875, 0.625, 0.8125, 0.625, 0.75, 0.625, 0.75, 0.625, 0.8125, 0.625, 0.4062, 0.625, 0.375, 0.625, 0.375, 0.625, 0.4062, 0.625, 0.8438, 0.625, 0.8125, 0.625, 0.8125, 0.625, 0.8438, 0.625, 0.4062, 0.625, 0.375, 0.625, 0.375, 0.625, 0.4062, 0.625, 0.5, 0.625, 0.4375, 0.625, 0.4375, 0.625, 0.5, 0.625, 0.8125, 0.625, 0.75, 0.625, 0.75, 0.625, 0.8125, 0.625, 0.5, 0.625, 0.4375, 0.625, 0.4375, 0.625, 0.5, 0.625, 0.8438, 0.625, 0.8125, 0.625, 0.8125, 0.625, 0.8438, 0.375, 0.75, 0.625, 0.75, 0.625, 0.8125, 0.375, 0.8125, 0.625, 0.8438, 0.625, 0.8125, 0.625, 0.8125, 0.625, 0.8438, 0.375, 0.4062, 0.625, 0.4062, 0.625, 0.4375, 0.375, 0.4375, 0.375, 0.4438, 0.375, 0.5, 0.375, 0.5, 0.375, 0.4502, 0.375, 0.4094, 0.375, 0.4438, 0.375, 0.4502, 0.375, 0.4126, 0.375, 0.5, 0.375, 0.625, 0.375, 0.625, 0.375, 0.5, 0.625, 0.75, 0.625, 0.625, 0.625, 0.625, 0.625, 0.75, 0.625, 0.75, 0.625, 0.625, 0.625, 0.625, 0.625, 0.75, 0.625, 0.4062, 0.625, 0.375, 0.625, 0.375, 0.625, 0.4062, 0.625, 0.75, 0.625, 0.625, 0.625, 0.625, 0.625, 0.75, 0.375, 0.5, 0.625, 0.5, 0.625, 0.5625, 0.375, 0.625, 0.625, 0.5, 0.625, 0.4375, 0.625, 0.4375, 0.625, 0.5, 0.625, 0.5625, 0.625, 0.5, 0.625, 0.5, 0.625, 0.5625, 0.375, 0.625, 0.625, 0.5625, 0.625, 0.625, 0.625, 0.625, 0.625, 0.5625, 0.625, 0.5625, 0.625, 0.625, 0.625, 0.4375, 0.625, 0.4062, 0.625, 0.4062, 0.625, 0.4375, 0.375, 0.375, 0.375, 0.4094, 0.375, 0.4126, 0.375, 0.375, 0.375, 0.375, 0.625, 0.375, 0.625, 0.4062, 0.375, 0.4062, 0.625, 0.875, 0.625, 0.8438, 0.625, 0.8438, 0.625, 0.875, 0.625, 0.875, 0.625, 0.8438, 0.625, 0.8438, 0.625, 0.875, 0.625, 0.4375, 0.625, 0.4062, 0.625, 0.4062, 0.625, 0.4375, 0.625, 0.875, 0.625, 0.8438, 0.625, 0.8438, 0.625, 0.875, 0.625, 0.4375, 0.625, 0.4062, 0.625, 0.4062, 0.625, 0.4375, 0.375, 0.8125, 0.625, 0.8125, 0.625, 0.8438, 0.375, 0.8438, 0.4322, 0.8494, 0.5, 0.8471, 0.5, 0.8471, 0.4322, 0.8494, 0.4296, 0.429, 0.4322, 0.4006, 0.4322, 0.4006, 0.4296, 0.429, 0.5, 0.8175, 0.5, 0.7569, 0.5, 0.7569, 0.5, 0.8175, 0.5, 0.7569, 0.4255, 0.7629, 0.4255, 0.7629, 0.5, 0.7569, 0.2472, 0.6901, 0.2756, 0.6928, 0.2699, 0.7614, 0.2448, 0.7552, 0.2448, 0.4948, 0.2699, 0.4886, 0.2756, 0.5572, 0.2472, 0.5599, 0.304, 0.6954, 0.2756, 0.6928, 0.2756, 0.6928, 0.304, 0.6954, 0.3574, 0.8301, 0.4296, 0.821, 0.4322, 0.8494, 0.3636, 0.8551, 0.4327, 0.625, 0.4297, 0.5547, 0.4297, 0.5547, 0.4327, 0.625, 0.5, 0.8471, 0.5, 0.8175, 0.5, 0.8175, 0.5, 0.8471, 0.4296, 0.821, 0.5, 0.8175, 0.5, 0.8471, 0.4322, 0.8494, 0.3698, 0.3698, 0.4349, 0.3722, 0.4322, 0.4006, 0.3636, 0.3949, 0.4297, 0.6953, 0.4327, 0.625, 0.4327, 0.625, 0.4297, 0.6953, 0.4255, 0.7629, 0.4297, 0.6953, 0.4297, 0.6953, 0.4255, 0.7629, 0.4297, 0.5547, 0.4255, 0.4871, 0.4255, 0.4871, 0.4297, 0.5547, 0.625, 0.625, 0.625, 0.5625, 0.625, 0.5625, 0.625, 0.625, 0.2472, 0.5599, 0.2756, 0.5572, 0.2756, 0.5572, 0.2472, 0.5599, 0.625, 0.4375, 0.625, 0.4062, 0.625, 0.4062, 0.625, 0.4375, 0.625, 0.4375, 0.625, 0.4062, 0.625, 0.4062, 0.625, 0.4375, 0.625, 0.875, 0.625, 0.8438, 0.625, 0.8438, 0.625, 0.875, 0.625, 0.5, 0.625, 0.5625, 0.625, 0.5625, 0.625, 0.5, 0.625, 0.5, 0.625, 0.5625, 0.625, 0.5625, 0.625, 0.5, 0.625, 0.5, 0.625, 0.5625, 0.625, 0.5625, 0.625, 0.5, 0.625, 0.5, 0.625, 0.5625, 0.625, 0.5625, 0.625, 0.5, 0.625, 0.5, 0.625, 0.5625, 0.625, 0.5625, 0.625, 0.5, 0.625, 0.5, 0.625, 0.5625, 0.625, 0.5625, 0.625, 0.5, 0.625, 0.5, 0.625, 0.5625, 0.625, 0.5625, 0.625, 0.5, 0.625, 0.5, 0.625, 0.5625, 0.625, 0.5625, 0.625, 0.5, 0.625, 0.8125, 0.625, 0.8438, 0.625, 0.8438, 0.625, 0.8125, 0.625, 0.375, 0.625, 0.4062, 0.625, 0.4062, 0.625, 0.375, 0.625, 0.875, 0.625, 0.8438, 0.625, 0.8438, 0.625, 0.875, 0.625, 0.625, 0.625, 0.5625, 0.625, 0.5625, 0.625, 0.625, 0.25, 0.5, 0.2946, 0.504, 0.2812, 0.625, 0.25, 0.625, 0.625, 0.5, 0.625, 0.5625, 0.625, 0.5625, 0.625, 0.5, 0.625, 0.625, 0.625, 0.5625, 0.625, 0.5625, 0.625, 0.625, 0.25, 0.625, 0.2812, 0.625, 0.2951, 0.7451, 0.25, 0.75, 0.375, 0.875, 0.375, 0.8438, 0.375, 0.8438, 0.375, 0.875, 0.375, 0.8062, 0.375, 0.8406, 0.375, 0.8374, 0.375, 0.7998, 0.3393, 0.508, 0.2946, 0.504, 0.2946, 0.504, 0.3393, 0.508, 0.4322, 0.4006, 0.5, 0.4029, 0.5, 0.4325, 0.4296, 0.429, 0.5, 0.4029, 0.5678, 0.4006, 0.5704, 0.429, 0.5, 0.4325, 0.5678, 0.4006, 0.6364, 0.3949, 0.6426, 0.4199, 0.5704, 0.429, 0.5704, 0.429, 0.6426, 0.4199, 0.6667, 0.4583, 0.5745, 0.4871, 0.5, 0.4325, 0.5704, 0.429, 0.5745, 0.4871, 0.5, 0.4931, 0.4296, 0.429, 0.5, 0.4325, 0.5, 0.4931, 0.4255, 0.4871, 0.4297, 0.5547, 0.5, 0.5577, 0.5, 0.625, 0.4327, 0.625, 0.5, 0.5577, 0.5703, 0.5547, 0.5673, 0.625, 0.5, 0.625, 0.4327, 0.625, 0.5, 0.625, 0.5, 0.6923, 0.4297, 0.6953, 0.5, 0.625, 0.5673, 0.625, 0.5703, 0.6953, 0.5, 0.6923, 0.4255, 0.4871, 0.5, 0.4931, 0.5, 0.5577, 0.4297, 0.5547, 0.5, 0.4931, 0.5745, 0.4871, 0.5703, 0.5547, 0.5, 0.5577, 0.5745, 0.4871, 0.6667, 0.4583, 0.6379, 0.5505, 0.5703, 0.5547, 0.5703, 0.5547, 0.6379, 0.5505, 0.6319, 0.625, 0.5673, 0.625, 0.5673, 0.625, 0.6319, 0.625, 0.6379, 0.6995, 0.5703, 0.6953, 0.5703, 0.6953, 0.6379, 0.6995, 0.6667, 0.7917, 0.5745, 0.7629, 0.5, 0.6923, 0.5703, 0.6953, 0.5745, 0.7629, 0.5, 0.7569, 0.4297, 0.6953, 0.5, 0.6923, 0.5, 0.7569, 0.4255, 0.7629, 0.4322, 0.8494, 0.5, 0.8471, 0.5, 0.8767, 0.4349, 0.8778, 0.5, 0.8471, 0.5678, 0.8494, 0.5651, 0.8778, 0.5, 0.8767, 0.5, 0.7569, 0.5745, 0.7629, 0.5704, 0.821, 0.5, 0.8175, 0.5745, 0.7629, 0.6667, 0.7917, 0.6426, 0.8301, 0.5704, 0.821, 0.5678, 0.8494, 0.6364, 0.8551, 0.6302, 0.8802, 0.5651, 0.8778, 0.7244, 0.5572, 0.7528, 0.5599, 0.7517, 0.625, 0.7221, 0.625, 0.7221, 0.625, 0.7517, 0.625, 0.7528, 0.6901, 0.7244, 0.6928, 0.6667, 0.4583, 0.7051, 0.4824, 0.696, 0.5546, 0.6379, 0.5505, 0.7301, 0.4886, 0.7552, 0.4948, 0.7528, 0.5599, 0.7244, 0.5572, 0.7244, 0.6928, 0.7528, 0.6901, 0.7552, 0.7552, 0.7301, 0.7614, 0.6379, 0.6995, 0.696, 0.6954, 0.7051, 0.7676, 0.6667, 0.7917, 0.6319, 0.625, 0.6925, 0.625, 0.696, 0.6954, 0.6379, 0.6995, 0.6379, 0.5505, 0.696, 0.5546, 0.6925, 0.625, 0.6319, 0.625, 0.696, 0.6954, 0.7244, 0.6928, 0.7301, 0.7614, 0.7051, 0.7676, 0.7051, 0.4824, 0.7301, 0.4886, 0.7244, 0.5572, 0.696, 0.5546, 0.6925, 0.625, 0.7221, 0.625, 0.7244, 0.6928, 0.696, 0.6954, 0.696, 0.5546, 0.7244, 0.5572, 0.7221, 0.625, 0.6925, 0.625, 0.5704, 0.821, 0.6426, 0.8301, 0.6364, 0.8551, 0.5678, 0.8494, 0.5, 0.8175, 0.5704, 0.821, 0.5678, 0.8494, 0.5, 0.8471, 0.5651, 0.3722, 0.6302, 0.3698, 0.6364, 0.3949, 0.5678, 0.4006, 0.5, 0.3733, 0.5651, 0.3722, 0.5678, 0.4006, 0.5, 0.4029, 0.4349, 0.3722, 0.5, 0.3733, 0.5, 0.4029, 0.4322, 0.4006, 0.375, 0.8125, 0.375, 0.8438, 0.375, 0.8406, 0.375, 0.8062, 0.375, 0.375, 0.375, 0.4062, 0.375, 0.4094, 0.375, 0.375, 0.375, 0.5, 0.375, 0.625, 0.375, 0.625, 0.375, 0.5, 0.375, 0.4062, 0.375, 0.4375, 0.375, 0.4438, 0.375, 0.4094, 0.375, 0.4375, 0.375, 0.5, 0.375, 0.5, 0.375, 0.4438, 0.375, 0.625, 0.375, 0.75, 0.375, 0.75, 0.375, 0.625, 0.375, 0.8438, 0.375, 0.875, 0.375, 0.875, 0.375, 0.8406, 0.375, 0.625, 0.375, 0.625, 0.375, 0.625, 0.375, 0.625, 0.375, 0.75, 0.375, 0.8125, 0.375, 0.8062, 0.375, 0.75])
me_cube_002.materials.append(mat_armor)
me_cube_002.materials.append(mat_skin)
me_cube_002.materials.append(mat_shirt)
me_cube_002.materials.append(mat_pants)
me_cube_002.use_remesh_preserve_volume = False
me_cube_002.use_remesh_preserve_attributes = False
me_cube_002.use_mirror_vertex_groups = False
me_cube_002.update()
me_cube_003 = bpy.data.meshes.new('Cube.003')
me_cube_003.from_pydata([(0.4455, -0.1581, -1.0), (0.4455, -0.1581, -0.8705), (0.4455, 0.1581, -1.0), (0.4455, 0.1581, -0.8705), (0.2227, -0.1581, -0.8705), (0.2227, 0.1581, -0.8705), (0.2227, 0.05887, -0.8705), (0.2227, -0.05887, -0.8705), (0.2907, 7.451e-09, -0.8705), (0.2227, 0.05887, -0.3959), (0.2227, -0.05887, -0.3959), (0.2907, 7.451e-09, -0.3959), (0.2227, 0.05887, 0.47), (0.2227, -0.05887, 0.47), (0.2907, 7.451e-09, 0.47), (-0.4455, -0.1581, -1.0), (-0.4455, -0.1581, -0.8705), (-0.4455, 0.1581, -1.0), (-0.4455, 0.1581, -0.8705), (0.0, 0.1581, -1.0), (0.0, 0.1581, -0.8705), (0.0, -0.1581, -1.0), (0.0, -0.1581, -0.8705), (-0.2227, -0.1581, -0.8705), (-0.2227, 0.1581, -0.8705), (-0.2227, 0.05887, -0.8705), (-0.2227, -0.05887, -0.8705), (0.0, 0.1082, -0.8705), (0.0, -0.1082, -0.8705), (-0.2907, 7.451e-09, -0.8705), (0.0, 0.1082, -0.3959), (-0.2227, 0.05887, -0.3959), (-0.2227, -0.05887, -0.3959), (0.0, -0.1082, -0.3959), (-0.2907, 7.451e-09, -0.3959), (0.0, 0.1082, 0.47), (-0.4142, 0.05887, 0.47), (-0.4142, -0.05887, 0.47), (0.0, -0.1082, 0.47), (-0.4821, 7.451e-09, 0.47), (0.2227, 0.05887, 0.5931), (0.2227, -0.05887, 0.5931), (0.2907, 7.451e-09, 0.5931), (0.0, 0.1082, 0.5931), (-0.4574, 0.05887, 0.6206), (-0.4574, -0.05887, 0.6206), (0.0, -0.1082, 0.5931), (-0.6644, 7.451e-09, 0.5931), (0.1066, 0.05887, 1.151), (0.1066, -0.05887, 1.151), (0.2907, 7.451e-09, 1.708), (0.0, -0.1581, -1.0), (-0.1485, -0.1581, -1.0), (-0.1485, 0.1581, -1.0), (0.0, 0.1581, -1.0), (0.0, -0.1581, -1.0), (0.1485, -0.1581, -1.0), (0.1485, 0.1581, -1.0), (0.0, 0.1581, -1.0), (0.4455, -0.05269, -1.0), (0.4455, 0.05269, -1.0), (0.4455, 0.05269, -0.8705), (0.4455, -0.05269, -0.8705), (-1.431e-08, 0.08152, -1.0), (-1.431e-08, -0.08152, -1.0), (-0.4455, -0.05269, -1.0), (-0.4455, 0.05269, -1.0), (-0.4455, 0.05269, -0.8705), (-0.4455, -0.05269, -0.8705), (-0.07569, -0.04004, -1.0), (-0.07569, 0.04004, -1.0), (0.07569, 0.04004, -1.0), (0.07569, -0.04004, -1.0), (-2.966e-08, 0.07181, -1.523), (-2.966e-08, -0.07181, -1.523), (-0.06667, -0.03527, -1.523), (-0.06667, 0.03527, -1.523), (0.06667, 0.03527, -1.523), (0.06667, -0.03527, -1.523)], [], [(19, 20, 5, 3, 2, 57, 58), (59, 62, 1, 0), (72, 59, 0, 56), (3, 6, 8), (0, 1, 4, 22, 21, 55, 56), (1, 7, 4), (4, 7, 28, 22), (6, 27, 30, 9), (7, 8, 11, 10), (6, 3, 5), (28, 7, 10, 33), (27, 6, 5, 20), (8, 7, 1), (1, 62, 61, 3, 8), (8, 6, 9, 11), (9, 30, 35, 12), (10, 11, 14, 13), (33, 10, 13, 38), (11, 9, 12, 14), (12, 35, 43, 40), (13, 14, 42, 41), (37, 38, 46, 45), (36, 39, 47, 44), (19, 54, 53, 17, 18, 24, 20), (65, 15, 16, 68), (69, 52, 15, 65), (18, 29, 25), (15, 52, 51, 21, 22, 23, 16), (16, 23, 26), (23, 22, 28, 26), (25, 31, 30, 27), (26, 32, 34, 29), (25, 24, 18), (28, 33, 32, 26), (27, 20, 24, 25), (29, 16, 26), (16, 29, 18, 67, 68), (29, 34, 31, 25), (31, 36, 35, 30), (32, 37, 39, 34), (33, 38, 37, 32), (34, 39, 36, 31), (38, 13, 41, 46), (14, 12, 40, 42), (35, 36, 44, 43), (39, 37, 45, 47), (45, 46, 49), (44, 47, 50, 48), (46, 41, 49), (42, 40, 48, 50), (43, 44, 48), (47, 45, 49, 50), (40, 43, 48), (41, 42, 50, 49), (49, 50, 48), (64, 21, 51), (64, 51, 52, 69), (64, 55, 21), (64, 72, 56, 55), (58, 57, 71, 63), (71, 72, 78, 77), (19, 58, 63), (54, 63, 70, 53), (63, 71, 77, 73), (19, 63, 54), (53, 70, 66, 17), (70, 69, 65, 66), (17, 66, 67, 18), (66, 65, 68, 67), (57, 2, 60, 71), (71, 60, 59, 72), (2, 3, 61, 60), (60, 61, 62, 59), (73, 77, 78, 74), (73, 74, 75, 76), (64, 69, 75, 74), (70, 63, 73, 76), (72, 64, 74, 78), (69, 70, 76, 75)])
_uv = me_cube_003.uv_layers.new(name='UVMap')
_uv.uv.foreach_set('vector', [0.375, 0.375, 0.625, 0.375, 0.625, 0.4375, 0.625, 0.5, 0.375, 0.5, 0.375, 0.4167, 0.375, 0.375, 0.375, 0.6667, 0.625, 0.6667, 0.625, 0.75, 0.375, 0.75, 0.2917, 0.6667, 0.375, 0.6667, 0.375, 0.75, 0.2917, 0.75, 0.625, 0.5, 0.6875, 0.5625, 0.6562, 0.625, 0.375, 0.75, 0.625, 0.75, 0.625, 0.8125, 0.625, 0.875, 0.375, 0.875, 0.375, 0.875, 0.375, 0.8333, 0.625, 0.75, 0.6875, 0.6875, 0.6875, 0.75, 0.6875, 0.75, 0.6875, 0.6875, 0.75, 0.6875, 0.75, 0.75, 0.6875, 0.5625, 0.75, 0.5625, 0.75, 0.5625, 0.6875, 0.5625, 0.6875, 0.6875, 0.6562, 0.625, 0.6562, 0.625, 0.6875, 0.6875, 0.6875, 0.5625, 0.625, 0.5, 0.6875, 0.5, 0.75, 0.6875, 0.6875, 0.6875, 0.6875, 0.6875, 0.75, 0.6875, 0.75, 0.5625, 0.6875, 0.5625, 0.6875, 0.5, 0.75, 0.5, 0.6562, 0.625, 0.6875, 0.6875, 0.625, 0.75, 0.625, 0.75, 0.625, 0.6667, 0.625, 0.5833, 0.625, 0.5, 0.6562, 0.625, 0.6562, 0.625, 0.6875, 0.5625, 0.6875, 0.5625, 0.6562, 0.625, 0.6875, 0.5625, 0.75, 0.5625, 0.75, 0.5625, 0.6875, 0.5625, 0.6875, 0.6875, 0.6562, 0.625, 0.6562, 0.625, 0.6875, 0.6875, 0.75, 0.6875, 0.6875, 0.6875, 0.6875, 0.6875, 0.75, 0.6875, 0.6562, 0.625, 0.6875, 0.5625, 0.6875, 0.5625, 0.6562, 0.625, 0.6875, 0.5625, 0.75, 0.5625, 0.75, 0.5625, 0.6875, 0.5625, 0.6875, 0.6875, 0.6562, 0.625, 0.6562, 0.625, 0.6875, 0.6875, 0.6875, 0.6875, 0.75, 0.6875, 0.75, 0.6875, 0.6875, 0.6875, 0.6875, 0.5625, 0.6562, 0.625, 0.6562, 0.625, 0.6875, 0.5625, 0.375, 0.375, 0.375, 0.375, 0.375, 0.4167, 0.375, 0.5, 0.625, 0.5, 0.625, 0.4375, 0.625, 0.375, 0.375, 0.6667, 0.375, 0.75, 0.625, 0.75, 0.625, 0.6667, 0.2917, 0.6667, 0.2917, 0.75, 0.375, 0.75, 0.375, 0.6667, 0.625, 0.5, 0.6562, 0.625, 0.6875, 0.5625, 0.375, 0.75, 0.375, 0.8333, 0.375, 0.875, 0.375, 0.875, 0.625, 0.875, 0.625, 0.8125, 0.625, 0.75, 0.625, 0.75, 0.6875, 0.75, 0.6875, 0.6875, 0.6875, 0.75, 0.75, 0.75, 0.75, 0.6875, 0.6875, 0.6875, 0.6875, 0.5625, 0.6875, 0.5625, 0.75, 0.5625, 0.75, 0.5625, 0.6875, 0.6875, 0.6875, 0.6875, 0.6562, 0.625, 0.6562, 0.625, 0.6875, 0.5625, 0.6875, 0.5, 0.625, 0.5, 0.75, 0.6875, 0.75, 0.6875, 0.6875, 0.6875, 0.6875, 0.6875, 0.75, 0.5625, 0.75, 0.5, 0.6875, 0.5, 0.6875, 0.5625, 0.6562, 0.625, 0.625, 0.75, 0.6875, 0.6875, 0.625, 0.75, 0.6562, 0.625, 0.625, 0.5, 0.625, 0.5833, 0.625, 0.6667, 0.6562, 0.625, 0.6562, 0.625, 0.6875, 0.5625, 0.6875, 0.5625, 0.6875, 0.5625, 0.6875, 0.5625, 0.75, 0.5625, 0.75, 0.5625, 0.6875, 0.6875, 0.6875, 0.6875, 0.6562, 0.625, 0.6562, 0.625, 0.75, 0.6875, 0.75, 0.6875, 0.6875, 0.6875, 0.6875, 0.6875, 0.6562, 0.625, 0.6562, 0.625, 0.6875, 0.5625, 0.6875, 0.5625, 0.75, 0.6875, 0.6875, 0.6875, 0.6875, 0.6875, 0.75, 0.6875, 0.6562, 0.625, 0.6875, 0.5625, 0.6875, 0.5625, 0.6562, 0.625, 0.75, 0.5625, 0.6875, 0.5625, 0.6875, 0.5625, 0.75, 0.5625, 0.6562, 0.625, 0.6875, 0.6875, 0.6875, 0.6875, 0.6562, 0.625, 0.6875, 0.6875, 0.75, 0.6875, 0.6875, 0.6875, 0.6875, 0.5625, 0.6562, 0.625, 0.6562, 0.625, 0.6875, 0.5625, 0.75, 0.6875, 0.6875, 0.6875, 0.6875, 0.6875, 0.6562, 0.625, 0.6875, 0.5625, 0.6875, 0.5625, 0.6562, 0.625, 0.75, 0.5625, 0.6875, 0.5625, 0.6875, 0.5625, 0.6562, 0.625, 0.6875, 0.6875, 0.6875, 0.6875, 0.6562, 0.625, 0.6875, 0.5625, 0.75, 0.5625, 0.6875, 0.5625, 0.6875, 0.6875, 0.6562, 0.625, 0.6562, 0.625, 0.6875, 0.6875, 0.6875, 0.6875, 0.6562, 0.625, 0.6875, 0.5625, 0.25, 0.6667, 0.25, 0.75, 0.25, 0.75, 0.25, 0.6667, 0.25, 0.75, 0.2917, 0.75, 0.2917, 0.6667, 0.25, 0.6667, 0.25, 0.75, 0.25, 0.75, 0.25, 0.6667, 0.2917, 0.6667, 0.2917, 0.75, 0.25, 0.75, 0.25, 0.5, 0.2917, 0.5, 0.2917, 0.5833, 0.25, 0.5833, 0.2917, 0.5833, 0.2917, 0.6667, 0.2917, 0.6667, 0.2917, 0.5833, 0.25, 0.5, 0.25, 0.5, 0.25, 0.5833, 0.25, 0.5, 0.25, 0.5833, 0.2917, 0.5833, 0.2917, 0.5, 0.25, 0.5833, 0.2917, 0.5833, 0.2917, 0.5833, 0.25, 0.5833, 0.25, 0.5, 0.25, 0.5833, 0.25, 0.5, 0.2917, 0.5, 0.2917, 0.5833, 0.375, 0.5833, 0.375, 0.5, 0.2917, 0.5833, 0.2917, 0.6667, 0.375, 0.6667, 0.375, 0.5833, 0.375, 0.5, 0.375, 0.5833, 0.625, 0.5833, 0.625, 0.5, 0.375, 0.5833, 0.375, 0.6667, 0.625, 0.6667, 0.625, 0.5833, 0.2917, 0.5, 0.375, 0.5, 0.375, 0.5833, 0.2917, 0.5833, 0.2917, 0.5833, 0.375, 0.5833, 0.375, 0.6667, 0.2917, 0.6667, 0.375, 0.5, 0.625, 0.5, 0.625, 0.5833, 0.375, 0.5833, 0.375, 0.5833, 0.625, 0.5833, 0.625, 0.6667, 0.375, 0.6667, 0.25, 0.5833, 0.2917, 0.5833, 0.2917, 0.6667, 0.25, 0.6667, 0.25, 0.5833, 0.25, 0.6667, 0.2917, 0.6667, 0.2917, 0.5833, 0.25, 0.6667, 0.2917, 0.6667, 0.2917, 0.6667, 0.25, 0.6667, 0.2917, 0.5833, 0.25, 0.5833, 0.25, 0.5833, 0.2917, 0.5833, 0.2917, 0.6667, 0.25, 0.6667, 0.25, 0.6667, 0.2917, 0.6667, 0.2917, 0.6667, 0.2917, 0.5833, 0.2917, 0.5833, 0.2917, 0.6667])
me_cube_003.use_remesh_preserve_volume = False
me_cube_003.use_remesh_preserve_attributes = False
me_cube_003.use_mirror_vertex_groups = False
me_cube_003.update()
me_cube_001 = bpy.data.meshes.new('Cube.001')
me_cube_001.from_pydata([(0.4188, -0.1684, -0.185), (0.4684, 0.1919, 0.2411), (0.0, -0.2541, -0.4465), (0.4464, 0.3119, 0.4387), (0.4566, 0.2313, 0.8719), (0.165, -0.2279, -0.4401), (0.4347, -0.1024, -0.6606), (0.4347, 0.2252, -0.6686), (0.0, 0.3289, -0.7623), (0.0, -0.2012, -0.7004), (0.1217, -0.1725, -0.7396), (0.1048, 0.322, -0.7548), (0.442, -0.06236, -0.8907), (0.442, 0.2035, -0.8942), (0.1688, -0.1602, -0.8892), (0.1688, 0.2813, -0.8928), (0.45, 0.0313, -1.71), (0.08315, 0.01871, -1.71), (0.1995, -0.1674, -1.71), (0.1658, 0.2309, -1.71), (0.4004, 0.09263, -1.345), (0.2078, 0.1417, -1.347), (0.4004, -0.07012, -1.344), (0.2078, -0.1319, -1.346), (0.4532, 0.02602, -0.1634), (0.4804, -0.1177, 0.2968), (0.4907, -0.1476, 0.6484), (0.4566, 0.00216, 0.9116), (0.4692, 0.0614, -0.6646), (0.0, 0.05125, -0.7044), (0.07144, 0.05125, -0.7297), (0.4765, 0.07056, -0.8924), (0.09937, 0.05795, -0.8906), (0.45, -0.09071, -1.71), (0.45, 0.1533, -1.71), (0.1556, 0.0033, -1.347), (0.4349, 0.01126, -1.345), (0.389, 0.1034, -1.71), (0.389, -0.04504, -1.71), (0.2161, 0.1506, -1.71), (0.2161, -0.1045, -1.71), (0.1658, 0.02151, -1.71), (0.389, 0.02917, -1.71), (0.4345, 0.04908, -2.243), (0.1042, 0.03774, -2.243), (0.1786, -0.1487, -2.243), (0.1786, 0.2288, -2.243), (0.4345, -0.06077, -2.243), (0.4345, 0.1589, -2.243), (0.1725, 0.2356, -2.158), (0.09417, 0.0345, -2.158), (0.2185, -0.1457, -2.158), (0.4419, -0.06921, -2.158), (0.4419, 0.04643, -2.158), (0.4419, 0.1621, -2.158), (0.09219, -0.1363, -2.243), (0.2161, -0.2568, -2.243), (0.4345, -0.1646, -2.243), (0.08218, -0.1396, -2.158), (0.21, -0.2698, -2.158), (0.4419, -0.173, -2.158), (0.1575, -0.07384, 0.9154), (0.2125, 0.09957, 0.9525), (0.0, 0.1638, 0.9563), (0.0, -0.1193, 0.9189), (0.1522, 0.1638, 0.9563), (0.07486, -0.1332, 0.9297), (0.2125, 0.02359, 0.9376), (0.8285, 0.007005, 0.7217), (0.7478, -0.2014, 0.5363), (0.6372, -0.1128, 0.2106), (0.8161, 0.2522, 0.6896), (0.6735, 0.3385, 0.3428), (0.6223, 0.2068, 0.1717), (1.767, 0.06491, -0.2735), (1.742, 0.02154, -0.3038), (1.703, 0.03611, -0.3592), (1.763, 0.1124, -0.2786), (1.717, 0.1293, -0.3354), (1.697, 0.1092, -0.3667), (1.086, 0.2743, 0.08692), (1.047, 0.1965, -0.01694), (1.152, -0.1439, 0.2166), (1.236, 0.02483, 0.3516), (1.225, 0.2094, 0.3301), (1.062, -0.08658, 0.0137), (0.9543, 0.206, 0.02641), (1.131, 0.02042, 0.4544), (1.003, 0.2902, 0.1661), (1.064, -0.162, 0.3135), (1.121, 0.22, 0.43), (0.9689, -0.1, 0.06123), (1.044, 0.2823, 0.1265), (1.108, -0.153, 0.265), (1.171, 0.2147, 0.3814), (1.013, -0.0933, 0.03856), (0.9982, 0.2013, 0.005832), (1.185, 0.02263, 0.4048), (0.5004, 0.06592, 0.1861), (0.6341, 0.05092, 0.1082), (1.685, 0.07265, -0.3799), (0.9368, 0.05301, -0.02755), (1.026, 0.05497, -0.06487), (0.9844, 0.05399, -0.04406), (1.862, 0.08011, -0.3256), (1.843, -0.04385, -0.3669), (1.769, -0.0468, -0.4087), (1.872, 0.1594, -0.3539), (1.787, 0.1988, -0.4057), (1.74, 0.1612, -0.4269), (1.791, 0.089, -0.448), (1.94, 0.0668, -0.4891), (1.918, -0.05479, -0.5367), (1.868, -0.05657, -0.5706), (1.919, 0.1503, -0.5422), (1.838, 0.1939, -0.5798), (1.805, 0.1588, -0.5801), (1.856, 0.09048, -0.6011), (1.917, 0.06195, -0.6279), (1.903, -0.01096, -0.6311), (1.856, 0.01271, -0.6288), (1.87, 0.1534, -0.6307), (1.802, 0.1678, -0.6385), (1.806, 0.1067, -0.6589), (1.669, -0.007057, -0.5042), (1.676, 0.01286, -0.5065), (1.707, -0.01108, -0.5269), (1.69, 0.03232, -0.5148), (1.847, 0.08683, -0.6717), (0.1854, -0.03689, 1.022), (0.1854, 0.1022, 1.042), (0.0, 0.1823, 1.041), (0.0, -0.07867, 1.02), (0.1114, 0.1774, 1.039), (0.08815, -0.09853, 1.008), (0.1854, 0.049, 1.032), (0.2098, -0.05603, 1.079), (0.2098, 0.1132, 1.085), (0.0, 0.1976, 1.074), (0.0, -0.1129, 1.078), (0.08513, 0.1985, 1.084), (0.07431, -0.1331, 1.075), (0.2098, 0.04726, 1.084), (0.5, -0.4504, 1.445), (0.5, 0.5351, 1.476), (0.2966, 0.6045, 1.403), (0.0, 0.6394, 1.366), (0.5729, 0.6143, 1.636), (0.5729, -0.253, 1.378), (0.6096, 0.03796, 1.349), (0.5729, 0.3319, 1.396), (0.5647, -0.536, 1.94), (0.5729, -0.5132, 1.636), (0.0, -0.5635, 1.332), (0.2966, -0.5257, 1.37), (0.0, 0.8188, 1.636), (0.3162, 0.7673, 1.636), (0.729, 0.3608, 1.636), (0.7818, 0.04909, 1.636), (0.729, -0.2613, 1.636), (0.3162, -0.6678, 1.622), (0.3331, -0.7052, 1.94), (0.0, -0.6974, 1.468), (0.0, 0.3602, 1.183), (0.3162, 0.3453, 1.236), (0.3331, 0.03103, 1.175), (0.0, -0.2981, 1.166), (0.3162, -0.279, 1.22), (0.1785, 0.4388, -0.06636), (0.539, 0.2817, 0.2142), (0.4827, 0.2887, -0.1602), (0.529, 0.02751, -0.1827), (0.539, -0.1903, 0.2732), (0.5352, -0.3352, 0.422), (0.4827, -0.2337, -0.2052), (0.1418, -0.3135, -0.4709), (0.1418, 0.3995, -0.4347), (0.0, 0.3605, -0.4398), (0.1785, -0.5327, 0.1803), (0.0, -0.4714, 0.1736), (0.0, 0.3754, -0.06636), (0.0, 0.5578, 0.3888), (0.0, -0.3489, -0.4777), (0.178, 0.6173, 0.3888), (0.5198, 0.4115, 0.4446), (0.5793, -0.2057, 0.663), (0.4942, -0.4156, 0.5662), (0.187, -0.5998, 0.5403), (0.0, -0.5796, 0.5381), (0.1947, 0.4163, 0.832), (0.5335, 0.3033, 0.8959), (0.5335, -0.004547, 0.9373), (0.4283, -0.3217, 0.7577), (0.1947, -0.4319, 0.7562), (0.0, -0.4319, 0.7562), (0.2365, 0.02513, 0.9396), (0.0, 0.4163, 0.832), (0.0, -0.1678, 0.9448), (0.5503, 0.07503, -0.7049), (0.504, 0.2951, -0.709), (0.06087, 0.4251, -0.7988), (0.0, 0.4344, -0.8066), (0.539, 0.0457, 0.1363), (0.03871, -0.1949, 0.9488), (0.1686, -0.09772, 0.9241), (0.1246, 0.2126, 0.9838), (0.0, 0.2126, 0.9838), (0.2104, 0.1313, 0.9798), (0.08251, -0.241, -0.4433), (0.0524, 0.3254, -0.7585), (0.06084, -0.1868, -0.72), (0.4566, 0.1167, 0.8917), (0.03572, 0.05125, -0.7171), (0.04415, -0.1294, 0.9208), (0.07612, 0.1638, 0.9563), (0.2125, 0.06158, 0.945), (0.8223, 0.1296, 0.7057), (1.765, 0.08867, -0.276), (1.231, 0.1171, 0.3408), (1.126, 0.1202, 0.4422), (1.178, 0.1187, 0.3931), (1.867, 0.1198, -0.3397), (1.93, 0.1086, -0.5157), (1.893, 0.1077, -0.6293), (0.04408, -0.0886, 1.014), (0.0557, 0.1798, 1.04), (0.1854, 0.07561, 1.037), (0.03715, -0.123, 1.076), (0.04256, 0.198, 1.079), (0.2098, 0.08024, 1.084), (0.1483, 0.622, 1.385), (0.1483, -0.5446, 1.351), (0.1581, 0.793, 1.636), (0.1645, -0.671, 1.54), (0.1666, -0.7335, 1.94), (0.1581, 0.3527, 1.21), (0.1581, -0.2886, 1.193), (0.07089, 0.38, -0.4372), (0.08927, -0.5021, 0.177), (0.09348, -0.5897, 0.5392), (0.09737, -0.4319, 0.7562), (0.08927, 0.4071, -0.06636), (0.07089, -0.3312, -0.4743), (0.08901, 0.5875, 0.3888), (0.09737, 0.4163, 0.832), (0.03043, 0.4297, -0.8027), (0.5335, 0.1494, 0.9166), (0.01935, -0.1813, 0.9468), (0.0623, 0.2126, 0.9838), (0.2334, 0.08558, 0.9653), (0.1393, 0.736, 2.891), (0.2957, 0.7129, 2.86), (0.5101, 0.6207, 2.739), (0.587, 0.7007, 2.426), (0.6257, 0.7322, 1.964), (0.6235, 0.7511, 1.636), (0.587, 0.3758, 2.836), (0.6071, 0.131, 2.877), (0.5707, -0.212, 2.8), (0.4983, -0.4495, 2.679), (0.5707, -0.5441, 2.38), (0.6071, -0.6019, 1.94), (0.6235, -0.575, 1.636), (0.2963, -0.5294, 2.777), (0.149, -0.5495, 2.802), (0.0, -0.577, 2.822), (0.0, 0.9841, 1.636), (0.0, 1.006, 1.973), (0.0, 0.9497, 2.495), (0.2115, 0.9613, 1.636), (0.3685, 0.9311, 1.636), (0.1585, 0.9787, 1.977), (0.3342, 0.9434, 1.975), (0.1496, 0.9249, 2.485), (0.3163, 0.8923, 2.469), (0.0, 0.7512, 2.916), (0.7785, 0.4529, 1.636), (0.8073, 0.3932, 1.946), (0.7516, 0.3875, 2.437), (0.8655, 0.08428, 1.636), (0.8355, 0.1021, 1.988), (0.7782, 0.1179, 2.474), (0.7917, -0.2787, 1.636), (0.7782, -0.2826, 1.967), (0.7257, -0.2473, 2.427), (0.3326, -0.8008, 1.94), (0.3157, -0.7228, 2.397), (0.1651, -0.7647, 1.527), (0.0, -0.8032, 1.447), (0.1671, -0.8341, 1.94), (0.0, -0.8749, 1.931), (0.1587, -0.7527, 2.407), (0.0, -0.7901, 2.412), (0.1496, 0.4184, 3.124), (0.0, 0.4221, 3.16), (0.3163, 0.4069, 3.082), (0.3326, 0.1391, 3.128), (0.0, 0.1344, 3.207), (0.1671, 0.1405, 3.17), (0.3157, -0.2264, 3.024), (0.0, -0.2507, 3.094), (0.1587, -0.2348, 3.061), (0.0, -0.2277, -0.5735), (0.1434, -0.2002, -0.5899), (0.4267, -0.1354, -0.4228), (0.4612, 0.04371, -0.414), (0.4934, 0.2919, -0.4346), (0.1013, 0.4123, -0.6168), (0.0, 0.3974, -0.6232), (0.5396, 0.05127, -0.4438), (0.05066, 0.4049, -0.62), (0.07168, -0.2139, -0.5817), (0.5675, -0.5284, 1.839), (0.5702, -0.5208, 1.737), (0.3218, -0.6802, 1.728), (0.3275, -0.6927, 1.834), (0.1659, -0.7126, 1.807), (0.1652, -0.6918, 1.673), (0.6249, 0.7385, 1.855), (0.6242, 0.7448, 1.745), (0.6126, -0.5929, 1.839), (0.618, -0.5839, 1.737), (0.0, 0.9915, 1.748), (0.0, 0.9988, 1.861), (0.357, 0.9352, 1.749), (0.3456, 0.9393, 1.862), (0.7881, 0.433, 1.739), (0.7977, 0.4131, 1.843), (0.8555, 0.09022, 1.753), (0.8455, 0.09616, 1.87), (0.7872, -0.28, 1.746), (0.7827, -0.2813, 1.857), (0.0, -0.8271, 1.608), (0.0, -0.851, 1.77), (0.1665, -0.811, 1.803), (0.1658, -0.7878, 1.665), (0.1762, 0.9729, 1.863), (0.1938, 0.9671, 1.749), (0.3983, 0.5698, 1.44), (0.3983, -0.488, 1.407), (0.4445, 0.6908, 1.636), (0.4445, -0.5905, 1.629), (0.4489, -0.6206, 1.94), (0.4445, 0.3386, 1.316), (0.4714, 0.03449, 1.262), (0.4445, -0.266, 1.299), (0.4029, 0.6668, 2.8), (0.3973, -0.4895, 2.728), (0.4517, 0.7965, 2.448), (0.4799, 0.8378, 1.97), (0.496, 0.8411, 1.636), (0.4699, -0.7013, 1.94), (0.4432, -0.6334, 2.389), (0.4432, -0.2192, 2.912), (0.4699, 0.135, 3.002), (0.4517, 0.3913, 2.959), (0.4906, 0.84, 1.747), (0.4853, 0.8389, 1.858), (0.446, -0.6005, 1.732), (0.4475, -0.6105, 1.836)], [], [(304, 303, 10, 6), (26, 25, 70, 69), (67, 61, 204, 195), (7, 11, 200, 199), (3, 4, 71, 72), (65, 62, 207, 205), (5, 0, 174, 175), (305, 28, 198, 309), (209, 8, 201, 245), (3, 1, 169, 184), (28, 7, 199, 198), (311, 302, 9, 210), (208, 5, 175, 242), (28, 6, 12, 31), (212, 30, 10, 210), (211, 4, 190, 246), (215, 67, 195, 249), (305, 304, 6, 28), (40, 41, 17, 18), (11, 7, 13, 15), (6, 10, 14, 12), (30, 11, 15, 32), (50, 49, 46, 44), (37, 42, 16, 34), (39, 37, 34, 19), (45, 47, 57, 56), (12, 14, 23, 22), (32, 15, 21, 35), (31, 12, 22, 36), (15, 13, 20, 21), (13, 31, 36, 20), (14, 32, 35, 23), (41, 39, 19, 17), (42, 38, 33, 16), (38, 40, 18, 33), (10, 30, 32, 14), (4, 3, 184, 190), (209, 11, 30, 212), (7, 28, 31, 13), (98, 25, 172, 202), (61, 66, 203, 204), (1, 98, 202, 169), (25, 26, 185, 172), (0, 24, 171, 174), (20, 36, 42, 37), (23, 35, 41, 40), (22, 23, 40, 38), (35, 21, 39, 41), (36, 22, 38, 42), (21, 20, 37, 39), (53, 52, 47, 43), (49, 54, 48, 46), (47, 52, 60, 57), (54, 53, 43, 48), (34, 16, 53, 54), (18, 17, 50, 51), (19, 34, 54, 49), (16, 33, 52, 53), (33, 18, 51, 52), (17, 19, 49, 50), (60, 59, 56, 57), (59, 58, 55, 56), (50, 44, 55, 58), (52, 51, 59, 60), (44, 45, 56, 55), (51, 50, 58, 59), (47, 45, 44, 43), (43, 44, 46, 48), (66, 61, 129, 134), (215, 62, 130, 226), (62, 65, 133, 130), (213, 66, 134, 224), (214, 65, 205, 248), (213, 64, 197, 247), (27, 26, 69, 68), (211, 27, 68, 216), (25, 98, 99, 70), (1, 3, 72, 73), (81, 80, 78, 79), (83, 82, 75, 74), (80, 84, 77, 78), (218, 83, 74, 217), (82, 85, 76, 75), (85, 102, 100, 76), (95, 103, 102, 85), (93, 95, 85, 82), (220, 97, 83, 218), (92, 94, 84, 80), (97, 93, 82, 83), (96, 92, 80, 81), (73, 72, 88, 86), (68, 69, 89, 87), (72, 71, 90, 88), (216, 68, 87, 219), (69, 70, 91, 89), (70, 99, 101, 91), (86, 88, 92, 96), (87, 89, 93, 97), (88, 90, 94, 92), (219, 87, 97, 220), (89, 91, 95, 93), (91, 101, 103, 95), (26, 27, 191, 185), (103, 101, 86, 96), (102, 103, 96, 81), (101, 99, 73, 86), (99, 98, 1, 73), (100, 102, 81, 79), (76, 100, 125, 124), (79, 78, 108, 109), (74, 75, 105, 104), (78, 77, 107, 108), (217, 74, 104, 221), (75, 76, 106, 105), (100, 79, 109, 110), (105, 106, 113, 112), (106, 110, 117, 113), (109, 108, 115, 116), (104, 105, 112, 111), (110, 109, 116, 117), (108, 107, 114, 115), (221, 104, 111, 222), (117, 116, 122), (115, 114, 121, 122), (222, 111, 118, 223), (112, 113, 120, 119), (113, 117, 120), (116, 115, 122), (111, 112, 119, 118), (119, 120, 128, 118), (121, 128, 122), (100, 110, 127, 125), (110, 106, 126, 127), (106, 76, 124, 126), (124, 125, 126), (126, 125, 127), (118, 128, 121, 223), (123, 128, 120), (122, 128, 123), (120, 117, 123), (122, 123, 117), (224, 134, 141, 227), (225, 131, 138, 228), (129, 135, 142, 136), (134, 129, 136, 141), (61, 67, 135, 129), (214, 63, 131, 225), (165, 167, 141, 136), (235, 164, 142, 229), (130, 133, 140, 137), (226, 130, 137, 229), (338, 340, 147, 144), (230, 232, 156, 145), (144, 147, 157, 150), (148, 159, 152, 143), (149, 158, 159, 148), (150, 157, 158, 149), (339, 341, 160, 154), (359, 342, 161, 315), (231, 233, 162, 153), (164, 165, 136, 142), (236, 166, 139, 227), (230, 145, 164, 235), (338, 144, 150, 343), (343, 150, 149, 344), (344, 149, 148, 345), (345, 148, 143, 339), (236, 167, 154, 231), (340, 156, 270, 350), (162, 233, 287, 288), (232, 155, 266, 269), (137, 140, 163), (163, 140, 228, 138), (176, 168, 169, 170), (171, 172, 173, 174), (178, 173, 186, 187), (242, 238, 179, 182), (187, 186, 192, 193), (241, 180, 181, 243), (240, 193, 203, 247), (243, 181, 196, 244), (184, 183, 189, 190), (193, 192, 204, 203), (169, 168, 183, 184), (239, 187, 193, 240), (174, 173, 178, 175), (238, 178, 187, 239), (237, 241, 168, 176), (307, 306, 199, 200), (310, 307, 200, 245), (306, 309, 198, 199), (192, 191, 195, 204), (186, 185, 191, 192), (244, 196, 206, 248), (173, 172, 185, 186), (170, 169, 202, 171), (190, 189, 205, 207), (246, 190, 207, 249), (171, 202, 172), (191, 246, 249, 195), (189, 244, 248, 205), (308, 310, 245, 201), (177, 180, 241, 237), (179, 238, 239, 188), (188, 239, 240, 194), (183, 243, 244, 189), (194, 240, 247, 197), (168, 241, 243, 183), (175, 178, 238, 242), (316, 234, 289, 334), (156, 232, 269, 270), (342, 151, 261, 351), (313, 152, 262, 321), (166, 236, 231, 153), (146, 230, 235, 163), (167, 236, 227, 141), (154, 160, 233, 231), (158, 157, 276, 279), (234, 161, 285, 289), (315, 161, 234, 316), (146, 155, 232, 230), (159, 158, 279, 282), (152, 159, 282, 262), (157, 147, 255, 276), (135, 226, 229, 142), (163, 235, 229, 137), (65, 214, 225, 133), (133, 225, 228, 140), (132, 224, 227, 139), (114, 222, 223, 121), (107, 221, 222, 114), (77, 217, 221, 107), (90, 219, 220, 94), (71, 216, 219, 90), (94, 220, 218, 84), (84, 218, 217, 77), (4, 211, 216, 71), (66, 213, 247, 203), (63, 214, 248, 206), (64, 213, 224, 132), (67, 215, 226, 135), (8, 209, 212, 29), (62, 215, 249, 207), (27, 211, 246, 191), (29, 212, 210, 9), (2, 208, 242, 182), (303, 311, 210, 10), (11, 209, 245, 200), (336, 271, 272, 325), (271, 273, 274, 272), (273, 250, 251, 274), (348, 346, 252, 253), (349, 348, 253, 254), (357, 349, 254, 318), (327, 277, 280, 329), (277, 278, 281, 280), (329, 280, 283, 331), (280, 281, 284, 283), (318, 254, 277, 327), (254, 253, 278, 277), (253, 252, 256, 278), (278, 256, 257, 281), (281, 257, 258, 284), (284, 258, 259, 260), (283, 284, 260, 261), (331, 283, 261, 320), (334, 289, 290, 333), (289, 291, 292, 290), (351, 352, 286, 285), (352, 347, 263, 286), (291, 264, 265, 292), (293, 294, 297, 298), (298, 297, 300, 301), (346, 251, 295, 355), (250, 275, 294, 293), (301, 300, 265, 264), (353, 299, 263, 347), (354, 296, 299, 353), (355, 295, 296, 354), (299, 301, 264, 263), (251, 250, 293, 295), (296, 298, 301, 299), (295, 293, 298, 296), (286, 263, 264, 291), (285, 286, 291, 289), (268, 275, 250, 273), (267, 268, 273, 271), (323, 267, 271, 336), (5, 208, 311, 303), (177, 237, 310, 308), (170, 171, 309, 306), (237, 176, 307, 310), (176, 170, 306, 307), (24, 0, 304, 305), (208, 2, 302, 311), (24, 305, 309, 171), (0, 5, 303, 304), (266, 322, 337, 269), (322, 323, 336, 337), (287, 335, 332, 288), (335, 334, 333, 332), (282, 330, 321, 262), (330, 331, 320, 321), (255, 319, 326, 276), (319, 318, 327, 326), (279, 328, 330, 282), (328, 329, 331, 330), (276, 326, 328, 279), (326, 327, 329, 328), (350, 356, 319, 255), (356, 357, 318, 319), (269, 337, 324, 270), (337, 336, 325, 324), (160, 314, 317, 233), (314, 315, 316, 317), (151, 312, 320, 261), (312, 313, 321, 320), (233, 317, 335, 287), (317, 316, 334, 335), (341, 358, 314, 160), (358, 359, 315, 314), (313, 312, 359, 358), (152, 313, 358, 341), (324, 325, 357, 356), (270, 324, 356, 350), (256, 355, 354, 257), (257, 354, 353, 258), (258, 353, 347, 259), (252, 346, 355, 256), (260, 259, 347, 352), (261, 260, 352, 351), (325, 272, 349, 357), (272, 274, 348, 349), (274, 251, 346, 348), (161, 342, 351, 285), (147, 340, 350, 255), (167, 345, 339, 154), (165, 344, 345, 167), (164, 343, 344, 165), (145, 338, 343, 164), (312, 151, 342, 359), (143, 152, 341, 339), (145, 156, 340, 338)])
me_cube_001.polygons.foreach_set('material_index', [3, 2, 0, 0, 2, 0, 0, 0, 0, 0, 0, 3, 0, 3, 3, 0, 0, 3, 0, 3, 3, 3, 0, 0, 0, 0, 3, 3, 3, 3, 3, 3, 0, 0, 0, 3, 0, 3, 3, 0, 0, 0, 0, 0, 3, 3, 3, 3, 3, 3, 0, 0, 0, 0, 0, 0, 0, 0, 0, 0, 0, 0, 0, 0, 0, 0, 0, 0, 1, 1, 1, 1, 0, 0, 2, 2, 2, 2, 2, 2, 2, 2, 2, 2, 2, 2, 2, 2, 2, 2, 2, 2, 2, 2, 2, 2, 2, 2, 2, 2, 2, 2, 0, 2, 2, 2, 2, 2, 1, 1, 1, 1, 1, 1, 1, 1, 1, 1, 1, 1, 1, 1, 1, 1, 1, 1, 1, 1, 1, 1, 1, 1, 1, 1, 1, 1, 1, 1, 1, 1, 1, 1, 1, 1, 1, 1, 1, 1, 1, 1, 1, 1, 1, 1, 1, 1, 1, 1, 1, 1, 1, 1, 1, 1, 1, 1, 1, 1, 0, 0, 0, 1, 1, 0, 0, 0, 0, 0, 0, 0, 0, 0, 0, 0, 0, 0, 0, 0, 0, 0, 0, 0, 0, 0, 0, 0, 0, 0, 0, 0, 0, 0, 0, 0, 0, 0, 0, 0, 0, 0, 0, 0, 0, 1, 1, 1, 1, 0, 0, 1, 1, 0, 0, 0, 1, 1, 1, 1, 1, 1, 1, 1, 2, 2, 2, 2, 2, 0, 0, 1, 1, 3, 0, 0, 3, 0, 3, 0, 0, 0, 0, 0, 0, 0, 0, 0, 0, 0, 0, 0, 0, 0, 0, 0, 0, 0, 2, 2, 0, 0, 2, 2, 2, 0, 2, 2, 0, 0, 0, 0, 0, 0, 0, 0, 0, 2, 2, 2, 2, 0, 0, 0, 0, 2, 2, 0, 2, 2, 2, 2, 2, 0, 0, 0, 0, 0, 0, 0, 0, 0, 0, 0, 0, 1, 1, 0, 0, 0, 0, 1, 4, 1, 1, 0, 0, 0, 0, 0, 0, 0, 0, 0, 0, 0, 0, 0, 1, 1, 1, 1, 1, 1, 1])
_k = {(0, 5): 1.0, (8, 201): 1.0, (1, 3): 1.0, (3, 4): 1.0, (5, 208): 1.0, (64, 197): 1.0, (2, 182): 1.0, (7, 28): 1.0, (8, 209): 1.0, (7, 11): 1.0, (43, 47): 1.0, (0, 24): 1.0, (25, 98): 1.0, (27, 211): 1.0, (16, 33): 1.0, (16, 34): 1.0, (18, 33): 1.0, (17, 18): 1.0, (28, 305): 1.0, (26, 27): 1.0, (25, 26): 1.0, (63, 206): 1.0, (17, 19): 1.0, (19, 34): 1.0, (37, 42): 1.0, (40, 41): 1.0, (38, 40): 1.0, (39, 41): 1.0, (38, 42): 1.0, (37, 39): 1.0, (43, 48): 1.0, (44, 46): 1.0, (46, 48): 1.0, (52, 60): 1.0, (53, 54): 1.0, (50, 51): 1.0, (49, 54): 1.0, (52, 53): 1.0, (51, 52): 1.0, (49, 50): 1.0, (56, 57): 1.0, (55, 56): 1.0, (58, 59): 1.0, (59, 60): 1.0, (47, 57): 1.0, (44, 55): 1.0, (50, 58): 1.0, (62, 65): 1.0, (61, 67): 1.0, (64, 213): 1.0, (65, 214): 1.0, (61, 66): 1.0, (67, 215): 1.0, (1, 98): 1.0, (152, 313): 1.0, (156, 232): 1.0, (156, 340): 1.0, (157, 158): 1.0, (158, 159): 1.0, (147, 157): 1.0, (152, 159): 1.0, (162, 233): 1.0, (161, 342): 1.0, (162, 288): 1.0, (155, 266): 1.0, (174, 175): 1.0, (169, 184): 1.0, (184, 190): 1.0, (175, 242): 1.0, (198, 199): 1.0, (201, 245): 1.0, (199, 200): 1.0, (171, 174): 1.0, (172, 202): 1.0, (191, 246): 1.0, (198, 309): 1.0, (185, 191): 1.0, (172, 185): 1.0, (205, 207): 1.0, (195, 204): 1.0, (197, 247): 1.0, (205, 248): 1.0, (203, 204): 1.0, (195, 249): 1.0, (169, 202): 1.0, (2, 208): 1.0, (11, 209): 1.0, (4, 211): 1.0, (66, 213): 1.0, (63, 214): 1.0, (62, 215): 1.0, (155, 232): 1.0, (161, 234): 1.0, (182, 242): 1.0, (200, 245): 1.0, (190, 246): 1.0, (203, 247): 1.0, (206, 248): 1.0, (207, 249): 1.0, (233, 317): 1.0, (262, 321): 1.0, (269, 270): 1.0, (270, 350): 1.0, (276, 279): 1.0, (279, 282): 1.0, (255, 276): 1.0, (262, 282): 1.0, (287, 288): 1.0, (285, 351): 1.0, (266, 269): 1.0, (285, 289): 1.0, (287, 335): 1.0, (24, 305): 1.0, (171, 309): 1.0, (151, 312): 1.0, (312, 313): 1.0, (234, 316): 1.0, (316, 317): 1.0, (261, 320): 1.0, (320, 321): 1.0, (289, 334): 1.0, (334, 335): 1.0, (147, 340): 1.0, (151, 342): 1.0, (255, 350): 1.0, (261, 351): 1.0}
me_cube_001.attributes.new('crease_edge', 'FLOAT', 'EDGE').data.foreach_set('value', [_k.get((min(e.vertices), max(e.vertices)), 0.0) for e in me_cube_001.edges])
_uv = me_cube_001.uv_layers.new(name='UVMap')
_uv.uv.foreach_set('vector', [0.375, 0.75, 0.375, 0.8062, 0.375, 0.7998, 0.375, 0.75, 0.625, 0.625, 0.625, 0.625, 0.625, 0.625, 0.625, 0.625, 0.625, 0.625, 0.625, 0.75, 0.625, 0.75, 0.625, 0.625, 0.375, 0.5, 0.375, 0.4502, 0.375, 0.4502, 0.375, 0.5, 0.625, 0.5, 0.625, 0.5, 0.625, 0.5, 0.625, 0.5, 0.625, 0.4375, 0.625, 0.5, 0.625, 0.5, 0.625, 0.4375, 0.375, 0.8125, 0.375, 0.75, 0.375, 0.75, 0.375, 0.8125, 0.375, 0.625, 0.375, 0.625, 0.375, 0.625, 0.375, 0.625, 0.2946, 0.504, 0.25, 0.5, 0.25, 0.5, 0.2946, 0.504, 0.625, 0.5, 0.625, 0.5, 0.625, 0.5, 0.625, 0.5, 0.375, 0.625, 0.375, 0.5, 0.375, 0.5, 0.375, 0.625, 0.375, 0.8406, 0.375, 0.875, 0.375, 0.875, 0.375, 0.8374, 0.375, 0.8438, 0.375, 0.8125, 0.375, 0.8125, 0.375, 0.8438, 0.375, 0.625, 0.375, 0.75, 0.375, 0.75, 0.375, 0.625, 0.2812, 0.625, 0.3125, 0.625, 0.3403, 0.7403, 0.2951, 0.7451, 0.625, 0.5625, 0.625, 0.5, 0.625, 0.5, 0.625, 0.5625, 0.625, 0.5625, 0.625, 0.625, 0.625, 0.625, 0.625, 0.5625, 0.375, 0.625, 0.375, 0.75, 0.375, 0.75, 0.375, 0.625, 0.3184, 0.7431, 0.3125, 0.625, 0.3125, 0.625, 0.3184, 0.7431, 0.375, 0.4502, 0.375, 0.5, 0.375, 0.5, 0.375, 0.4502, 0.375, 0.75, 0.375, 0.7998, 0.375, 0.7998, 0.375, 0.75, 0.3125, 0.625, 0.3393, 0.508, 0.3125, 0.5098, 0.3125, 0.625, 0.3125, 0.625, 0.3184, 0.5052, 0.3184, 0.5052, 0.3125, 0.625, 0.375, 0.5, 0.375, 0.625, 0.375, 0.625, 0.375, 0.5, 0.375, 0.4502, 0.375, 0.5, 0.375, 0.5, 0.375, 0.4502, 0.0, 0.0, 0.0, 0.0, 0.0, 0.0, 0.0, 0.0, 0.375, 0.75, 0.375, 0.7998, 0.375, 0.7998, 0.375, 0.75, 0.3125, 0.625, 0.3125, 0.5098, 0.3125, 0.5099, 0.3125, 0.625, 0.375, 0.625, 0.375, 0.75, 0.375, 0.75, 0.375, 0.625, 0.375, 0.4502, 0.375, 0.5, 0.375, 0.5, 0.375, 0.4502, 0.375, 0.5, 0.375, 0.625, 0.375, 0.625, 0.375, 0.5, 0.3125, 0.7375, 0.3125, 0.625, 0.3125, 0.625, 0.3125, 0.737, 0.3125, 0.625, 0.3184, 0.5052, 0.3184, 0.5052, 0.3125, 0.625, 0.375, 0.625, 0.375, 0.75, 0.375, 0.75, 0.375, 0.625, 0.375, 0.75, 0.375, 0.7998, 0.375, 0.7998, 0.375, 0.75, 0.3403, 0.7403, 0.3125, 0.625, 0.3125, 0.625, 0.3125, 0.7375, 0.625, 0.5, 0.625, 0.5, 0.625, 0.5, 0.625, 0.5, 0.2946, 0.504, 0.3393, 0.508, 0.3125, 0.625, 0.2812, 0.625, 0.375, 0.5, 0.375, 0.625, 0.375, 0.625, 0.375, 0.5, 0.625, 0.5625, 0.625, 0.625, 0.625, 0.625, 0.625, 0.5625, 0.625, 0.75, 0.625, 0.8125, 0.625, 0.8125, 0.625, 0.75, 0.625, 0.5, 0.625, 0.5625, 0.625, 0.5625, 0.625, 0.5, 0.625, 0.625, 0.625, 0.625, 0.625, 0.625, 0.625, 0.625, 0.375, 0.75, 0.375, 0.625, 0.375, 0.625, 0.375, 0.75, 0.375, 0.5, 0.375, 0.625, 0.375, 0.625, 0.375, 0.5, 0.3125, 0.737, 0.3125, 0.625, 0.3125, 0.625, 0.3184, 0.7431, 0.375, 0.75, 0.375, 0.7998, 0.375, 0.7998, 0.375, 0.75, 0.3125, 0.625, 0.3125, 0.5099, 0.3184, 0.5052, 0.3125, 0.625, 0.375, 0.625, 0.375, 0.75, 0.375, 0.75, 0.375, 0.625, 0.375, 0.4502, 0.375, 0.5, 0.375, 0.5, 0.375, 0.4502, 0.375, 0.625, 0.375, 0.75, 0.375, 0.75, 0.375, 0.625, 0.375, 0.4502, 0.375, 0.5, 0.375, 0.5, 0.375, 0.4502, 0.375, 0.75, 0.375, 0.75, 0.375, 0.75, 0.375, 0.75, 0.375, 0.5, 0.375, 0.625, 0.375, 0.625, 0.375, 0.5, 0.375, 0.5, 0.375, 0.625, 0.375, 0.625, 0.375, 0.5, 0.3184, 0.7431, 0.3125, 0.625, 0.3125, 0.625, 0.3184, 0.7431, 0.375, 0.4502, 0.375, 0.5, 0.375, 0.5, 0.375, 0.4502, 0.375, 0.625, 0.375, 0.75, 0.375, 0.75, 0.375, 0.625, 0.375, 0.75, 0.375, 0.7998, 0.375, 0.7998, 0.375, 0.75, 0.3125, 0.625, 0.3184, 0.5052, 0.3184, 0.5052, 0.3125, 0.625, 0.375, 0.75, 0.375, 0.7998, 0.375, 0.7998, 0.375, 0.75, 0.3184, 0.7431, 0.3125, 0.625, 0.3125, 0.625, 0.3184, 0.7431, 0.3125, 0.625, 0.3125, 0.625, 0.3125, 0.625, 0.3125, 0.625, 0.375, 0.75, 0.375, 0.7998, 0.375, 0.7998, 0.375, 0.75, 0.0, 0.0, 0.0, 0.0, 0.0, 0.0, 0.0, 0.0, 0.3184, 0.7431, 0.3125, 0.625, 0.3125, 0.625, 0.3184, 0.7431, 0.0, 0.0, 0.0, 0.0, 0.0, 0.0, 0.375, 0.625, 0.375, 0.625, 0.0, 0.0, 0.3184, 0.5052, 0.375, 0.5, 0.625, 0.8125, 0.625, 0.75, 0.625, 0.75, 0.625, 0.8125, 0.625, 0.5625, 0.625, 0.5, 0.625, 0.5, 0.625, 0.5625, 0.625, 0.5, 0.625, 0.4375, 0.625, 0.4375, 0.625, 0.5, 0.625, 0.8438, 0.625, 0.8125, 0.625, 0.8125, 0.625, 0.8438, 0.625, 0.4062, 0.625, 0.4375, 0.625, 0.4375, 0.625, 0.4062, 0.625, 0.8438, 0.625, 0.875, 0.625, 0.875, 0.625, 0.8438, 0.625, 0.625, 0.625, 0.625, 0.625, 0.625, 0.625, 0.625, 0.625, 0.5625, 0.625, 0.625, 0.625, 0.625, 0.625, 0.5625, 0.625, 0.625, 0.625, 0.5625, 0.625, 0.5625, 0.625, 0.625, 0.625, 0.5, 0.625, 0.5, 0.625, 0.5, 0.625, 0.5, 0.625, 0.5, 0.625, 0.5, 0.625, 0.5, 0.625, 0.5, 0.625, 0.625, 0.625, 0.625, 0.625, 0.625, 0.625, 0.625, 0.625, 0.5, 0.625, 0.5, 0.625, 0.5, 0.625, 0.5, 0.625, 0.5625, 0.625, 0.625, 0.625, 0.625, 0.625, 0.5625, 0.625, 0.625, 0.625, 0.625, 0.625, 0.625, 0.625, 0.625, 0.625, 0.625, 0.625, 0.5625, 0.625, 0.5625, 0.625, 0.625, 0.625, 0.625, 0.625, 0.5625, 0.625, 0.5625, 0.625, 0.625, 0.625, 0.625, 0.625, 0.625, 0.625, 0.625, 0.625, 0.625, 0.625, 0.5625, 0.625, 0.625, 0.625, 0.625, 0.625, 0.5625, 0.625, 0.5, 0.625, 0.5, 0.625, 0.5, 0.625, 0.5, 0.625, 0.625, 0.625, 0.625, 0.625, 0.625, 0.625, 0.625, 0.625, 0.5, 0.625, 0.5, 0.625, 0.5, 0.625, 0.5, 0.625, 0.5, 0.625, 0.5, 0.625, 0.5, 0.625, 0.5, 0.625, 0.625, 0.625, 0.625, 0.625, 0.625, 0.625, 0.625, 0.625, 0.5, 0.625, 0.5, 0.625, 0.5, 0.625, 0.5, 0.625, 0.5625, 0.625, 0.625, 0.625, 0.625, 0.625, 0.5625, 0.625, 0.625, 0.625, 0.625, 0.625, 0.625, 0.625, 0.625, 0.625, 0.625, 0.625, 0.5625, 0.625, 0.5625, 0.625, 0.625, 0.625, 0.5, 0.625, 0.5, 0.625, 0.5, 0.625, 0.5, 0.625, 0.625, 0.625, 0.625, 0.625, 0.625, 0.625, 0.625, 0.625, 0.5, 0.625, 0.5, 0.625, 0.5, 0.625, 0.5, 0.625, 0.5625, 0.625, 0.625, 0.625, 0.625, 0.625, 0.5625, 0.625, 0.625, 0.625, 0.625, 0.625, 0.625, 0.625, 0.625, 0.625, 0.625, 0.625, 0.5625, 0.625, 0.5625, 0.625, 0.625, 0.625, 0.625, 0.625, 0.625, 0.625, 0.625, 0.625, 0.625, 0.625, 0.5625, 0.625, 0.5625, 0.625, 0.5, 0.625, 0.5, 0.625, 0.5625, 0.625, 0.5625, 0.625, 0.5, 0.625, 0.5, 0.625, 0.5625, 0.625, 0.5625, 0.625, 0.5, 0.625, 0.5, 0.625, 0.5625, 0.625, 0.5625, 0.625, 0.5, 0.625, 0.5, 0.625, 0.5625, 0.625, 0.5625, 0.625, 0.5, 0.625, 0.5, 0.625, 0.625, 0.625, 0.5625, 0.625, 0.5625, 0.625, 0.625, 0.625, 0.5, 0.625, 0.5, 0.625, 0.5, 0.625, 0.5, 0.625, 0.625, 0.625, 0.625, 0.625, 0.625, 0.625, 0.625, 0.625, 0.5, 0.625, 0.5, 0.625, 0.5, 0.625, 0.5, 0.625, 0.5625, 0.625, 0.625, 0.625, 0.625, 0.625, 0.5625, 0.625, 0.625, 0.625, 0.625, 0.625, 0.625, 0.625, 0.625, 0.625, 0.5625, 0.625, 0.5, 0.625, 0.5, 0.625, 0.5327, 0.625, 0.625, 0.625, 0.625, 0.625, 0.625, 0.625, 0.625, 0.625, 0.625, 0.625, 0.5327, 0.625, 0.5327, 0.625, 0.625, 0.625, 0.5, 0.625, 0.5, 0.625, 0.5, 0.625, 0.5, 0.625, 0.625, 0.625, 0.625, 0.625, 0.625, 0.625, 0.625, 0.625, 0.5327, 0.625, 0.5, 0.625, 0.5, 0.625, 0.5327, 0.625, 0.5, 0.625, 0.5, 0.625, 0.5, 0.625, 0.5, 0.625, 0.5625, 0.625, 0.625, 0.625, 0.625, 0.625, 0.5625, 0.625, 0.5327, 0.625, 0.5, 0.625, 0.5, 0.625, 0.5, 0.625, 0.5, 0.625, 0.5, 0.625, 0.5, 0.625, 0.5625, 0.625, 0.625, 0.625, 0.625, 0.625, 0.5625, 0.625, 0.625, 0.625, 0.625, 0.625, 0.625, 0.625, 0.625, 0.625, 0.625, 0.625, 0.5327, 0.625, 0.625, 0.625, 0.5, 0.625, 0.5, 0.625, 0.5, 0.625, 0.625, 0.625, 0.625, 0.625, 0.625, 0.625, 0.625, 0.625, 0.625, 0.625, 0.625, 0.625, 0.5548, 0.625, 0.625, 0.625, 0.5, 0.625, 0.5548, 0.625, 0.5, 0.625, 0.5625, 0.625, 0.5327, 0.625, 0.5327, 0.625, 0.5625, 0.625, 0.5327, 0.625, 0.625, 0.625, 0.625, 0.625, 0.5327, 0.625, 0.625, 0.625, 0.625, 0.625, 0.625, 0.625, 0.625, 0.625, 0.625, 0.625, 0.5625, 0.625, 0.625, 0.625, 0.625, 0.625, 0.5625, 0.625, 0.5327, 0.625, 0.625, 0.625, 0.5548, 0.625, 0.5, 0.625, 0.5625, 0.625, 0.5625, 0.625, 0.5548, 0.625, 0.625, 0.625, 0.5, 0.625, 0.5548, 0.625, 0.5625, 0.625, 0.625, 0.625, 0.5327, 0.625, 0.5625, 0.625, 0.5, 0.625, 0.5625, 0.625, 0.5327, 0.625, 0.8438, 0.625, 0.8125, 0.625, 0.8125, 0.625, 0.8438, 0.625, 0.4062, 0.625, 0.375, 0.625, 0.375, 0.625, 0.4062, 0.625, 0.75, 0.625, 0.625, 0.625, 0.625, 0.625, 0.75, 0.625, 0.8125, 0.625, 0.75, 0.625, 0.75, 0.625, 0.8125, 0.625, 0.75, 0.625, 0.625, 0.625, 0.625, 0.625, 0.75, 0.625, 0.4062, 0.625, 0.375, 0.625, 0.375, 0.625, 0.4062, 0.3075, 0.625, 0.304, 0.6954, 0.304, 0.6954, 0.3075, 0.625, 0.2756, 0.5572, 0.304, 0.5546, 0.304, 0.5546, 0.2756, 0.5572, 0.625, 0.5, 0.625, 0.4375, 0.625, 0.4375, 0.625, 0.5, 0.625, 0.5625, 0.625, 0.5, 0.625, 0.5, 0.625, 0.5625, 0.3454, 0.4391, 0.4275, 0.458, 0.4255, 0.4871, 0.3333, 0.4583, 0.3636, 0.3949, 0.4322, 0.4006, 0.4296, 0.429, 0.3574, 0.4199, 0.3333, 0.4583, 0.4255, 0.4871, 0.4297, 0.5547, 0.3621, 0.5505, 0.3621, 0.6995, 0.4297, 0.6953, 0.4255, 0.7629, 0.3333, 0.7917, 0.3681, 0.625, 0.4327, 0.625, 0.4297, 0.6953, 0.3621, 0.6995, 0.3621, 0.5505, 0.4297, 0.5547, 0.4327, 0.625, 0.3681, 0.625, 0.3454, 0.8109, 0.4275, 0.792, 0.4296, 0.821, 0.3574, 0.8301, 0.4758, 0.7888, 0.5, 0.7872, 0.5, 0.8175, 0.4765, 0.8187, 0.3636, 0.8551, 0.4322, 0.8494, 0.4349, 0.8778, 0.3698, 0.8802, 0.304, 0.5546, 0.3075, 0.625, 0.3075, 0.625, 0.304, 0.5546, 0.2756, 0.6928, 0.2472, 0.6901, 0.2472, 0.6901, 0.2756, 0.6928, 0.2699, 0.4886, 0.2949, 0.4824, 0.304, 0.5546, 0.2756, 0.5572, 0.3141, 0.4704, 0.3333, 0.4583, 0.3621, 0.5505, 0.333, 0.5525, 0.333, 0.5525, 0.3621, 0.5505, 0.3681, 0.625, 0.3378, 0.625, 0.3378, 0.625, 0.3681, 0.625, 0.3621, 0.6995, 0.333, 0.6975, 0.333, 0.6975, 0.3621, 0.6995, 0.3333, 0.7917, 0.3141, 0.7796, 0.2756, 0.6928, 0.304, 0.6954, 0.2949, 0.7676, 0.2699, 0.7614, 0.4275, 0.458, 0.4296, 0.429, 0.4296, 0.429, 0.4275, 0.458, 0.4349, 0.8778, 0.4322, 0.8494, 0.4322, 0.8494, 0.4349, 0.8778, 0.4322, 0.4006, 0.4349, 0.3722, 0.4349, 0.3722, 0.4322, 0.4006, 0.2472, 0.5599, 0.625, 0.4375, 0.2472, 0.5599, 0.2472, 0.5599, 0.625, 0.4375, 0.625, 0.4062, 0.625, 0.375, 0.375, 0.4375, 0.625, 0.4375, 0.625, 0.5, 0.375, 0.5, 0.375, 0.625, 0.625, 0.625, 0.625, 0.75, 0.375, 0.75, 0.625, 0.8125, 0.625, 0.75, 0.625, 0.75, 0.625, 0.8125, 0.375, 0.8438, 0.625, 0.8438, 0.625, 0.875, 0.375, 0.875, 0.625, 0.8125, 0.625, 0.75, 0.625, 0.75, 0.625, 0.8125, 0.625, 0.4062, 0.625, 0.375, 0.625, 0.375, 0.625, 0.4062, 0.625, 0.8438, 0.625, 0.8125, 0.625, 0.8125, 0.625, 0.8438, 0.625, 0.4062, 0.625, 0.375, 0.625, 0.375, 0.625, 0.4062, 0.625, 0.5, 0.625, 0.4375, 0.625, 0.4375, 0.625, 0.5, 0.625, 0.8125, 0.625, 0.75, 0.625, 0.75, 0.625, 0.8125, 0.625, 0.5, 0.625, 0.4375, 0.625, 0.4375, 0.625, 0.5, 0.625, 0.8438, 0.625, 0.8125, 0.625, 0.8125, 0.625, 0.8438, 0.375, 0.75, 0.625, 0.75, 0.625, 0.8125, 0.375, 0.8125, 0.625, 0.8438, 0.625, 0.8125, 0.625, 0.8125, 0.625, 0.8438, 0.375, 0.4062, 0.625, 0.4062, 0.625, 0.4375, 0.375, 0.4375, 0.375, 0.4438, 0.375, 0.5, 0.375, 0.5, 0.375, 0.4502, 0.375, 0.4094, 0.375, 0.4438, 0.375, 0.4502, 0.375, 0.4126, 0.375, 0.5, 0.375, 0.625, 0.375, 0.625, 0.375, 0.5, 0.625, 0.75, 0.625, 0.625, 0.625, 0.625, 0.625, 0.75, 0.625, 0.75, 0.625, 0.625, 0.625, 0.625, 0.625, 0.75, 0.625, 0.4062, 0.625, 0.375, 0.625, 0.375, 0.625, 0.4062, 0.625, 0.75, 0.625, 0.625, 0.625, 0.625, 0.625, 0.75, 0.375, 0.5, 0.625, 0.5, 0.625, 0.5625, 0.375, 0.625, 0.625, 0.5, 0.625, 0.4375, 0.625, 0.4375, 0.625, 0.5, 0.625, 0.5625, 0.625, 0.5, 0.625, 0.5, 0.625, 0.5625, 0.375, 0.625, 0.625, 0.5625, 0.625, 0.625, 0.625, 0.625, 0.625, 0.5625, 0.625, 0.5625, 0.625, 0.625, 0.625, 0.4375, 0.625, 0.4062, 0.625, 0.4062, 0.625, 0.4375, 0.375, 0.375, 0.375, 0.4094, 0.375, 0.4126, 0.375, 0.375, 0.375, 0.375, 0.625, 0.375, 0.625, 0.4062, 0.375, 0.4062, 0.625, 0.875, 0.625, 0.8438, 0.625, 0.8438, 0.625, 0.875, 0.625, 0.875, 0.625, 0.8438, 0.625, 0.8438, 0.625, 0.875, 0.625, 0.4375, 0.625, 0.4062, 0.625, 0.4062, 0.625, 0.4375, 0.625, 0.875, 0.625, 0.8438, 0.625, 0.8438, 0.625, 0.875, 0.625, 0.4375, 0.625, 0.4062, 0.625, 0.4062, 0.625, 0.4375, 0.375, 0.8125, 0.625, 0.8125, 0.625, 0.8438, 0.375, 0.8438, 0.4774, 0.8479, 0.5, 0.8471, 0.5, 0.8471, 0.4774, 0.8479, 0.4296, 0.429, 0.4322, 0.4006, 0.4322, 0.4006, 0.4296, 0.429, 0.5, 0.7872, 0.5, 0.7569, 0.5, 0.7569, 0.5, 0.7872, 0.4503, 0.7609, 0.4255, 0.7629, 0.4255, 0.7629, 0.4503, 0.7609, 0.2472, 0.6901, 0.2756, 0.6928, 0.2699, 0.7614, 0.2448, 0.7552, 0.2448, 0.4948, 0.2699, 0.4886, 0.2756, 0.5572, 0.2472, 0.5599, 0.304, 0.6954, 0.2756, 0.6928, 0.2756, 0.6928, 0.304, 0.6954, 0.3574, 0.8301, 0.4296, 0.821, 0.4322, 0.8494, 0.3636, 0.8551, 0.4327, 0.625, 0.4297, 0.5547, 0.4297, 0.5547, 0.4327, 0.625, 0.5, 0.8471, 0.5, 0.8175, 0.5, 0.8175, 0.5, 0.8471, 0.4765, 0.8187, 0.5, 0.8175, 0.5, 0.8471, 0.4774, 0.8479, 0.3698, 0.3698, 0.4349, 0.3722, 0.4322, 0.4006, 0.3636, 0.3949, 0.4297, 0.6953, 0.4327, 0.625, 0.4327, 0.625, 0.4297, 0.6953, 0.4255, 0.7629, 0.4297, 0.6953, 0.4297, 0.6953, 0.4255, 0.7629, 0.4297, 0.5547, 0.4255, 0.4871, 0.4255, 0.4871, 0.4297, 0.5547, 0.625, 0.625, 0.625, 0.5625, 0.625, 0.5625, 0.625, 0.625, 0.2472, 0.5599, 0.2756, 0.5572, 0.2756, 0.5572, 0.2472, 0.5599, 0.625, 0.4375, 0.625, 0.4062, 0.625, 0.4062, 0.625, 0.4375, 0.625, 0.4375, 0.625, 0.4062, 0.625, 0.4062, 0.625, 0.4375, 0.625, 0.875, 0.625, 0.8438, 0.625, 0.8438, 0.625, 0.875, 0.625, 0.5, 0.625, 0.5625, 0.625, 0.5625, 0.625, 0.5, 0.625, 0.5, 0.625, 0.5625, 0.625, 0.5625, 0.625, 0.5, 0.625, 0.5, 0.625, 0.5625, 0.625, 0.5625, 0.625, 0.5, 0.625, 0.5, 0.625, 0.5625, 0.625, 0.5625, 0.625, 0.5, 0.625, 0.5, 0.625, 0.5625, 0.625, 0.5625, 0.625, 0.5, 0.625, 0.5, 0.625, 0.5625, 0.625, 0.5625, 0.625, 0.5, 0.625, 0.5, 0.625, 0.5625, 0.625, 0.5625, 0.625, 0.5, 0.625, 0.5, 0.625, 0.5625, 0.625, 0.5625, 0.625, 0.5, 0.625, 0.8125, 0.625, 0.8438, 0.625, 0.8438, 0.625, 0.8125, 0.625, 0.375, 0.625, 0.4062, 0.625, 0.4062, 0.625, 0.375, 0.625, 0.875, 0.625, 0.8438, 0.625, 0.8438, 0.625, 0.875, 0.625, 0.625, 0.625, 0.5625, 0.625, 0.5625, 0.625, 0.625, 0.25, 0.5, 0.2946, 0.504, 0.2812, 0.625, 0.25, 0.625, 0.625, 0.5, 0.625, 0.5625, 0.625, 0.5625, 0.625, 0.5, 0.625, 0.625, 0.625, 0.5625, 0.625, 0.5625, 0.625, 0.625, 0.25, 0.625, 0.2812, 0.625, 0.2951, 0.7451, 0.25, 0.75, 0.375, 0.875, 0.375, 0.8438, 0.375, 0.8438, 0.375, 0.875, 0.375, 0.8062, 0.375, 0.8406, 0.375, 0.8374, 0.375, 0.7998, 0.3393, 0.508, 0.2946, 0.504, 0.2946, 0.504, 0.3393, 0.508, 0.4774, 0.4021, 0.5, 0.4029, 0.5, 0.4325, 0.4765, 0.4313, 0.5, 0.4029, 0.5678, 0.4006, 0.5704, 0.429, 0.5, 0.4325, 0.5678, 0.4006, 0.6364, 0.3949, 0.6426, 0.4199, 0.5704, 0.429, 0.5725, 0.458, 0.6546, 0.4391, 0.6667, 0.4583, 0.5745, 0.4871, 0.5, 0.4628, 0.5725, 0.458, 0.5745, 0.4871, 0.5, 0.4931, 0.4758, 0.4612, 0.5, 0.4628, 0.5, 0.4931, 0.4752, 0.4911, 0.4766, 0.5567, 0.5, 0.5577, 0.5, 0.625, 0.4776, 0.625, 0.5, 0.5577, 0.5703, 0.5547, 0.5673, 0.625, 0.5, 0.625, 0.4776, 0.625, 0.5, 0.625, 0.5, 0.6923, 0.4766, 0.6933, 0.5, 0.625, 0.5673, 0.625, 0.5703, 0.6953, 0.5, 0.6923, 0.4752, 0.4911, 0.5, 0.4931, 0.5, 0.5577, 0.4766, 0.5567, 0.5, 0.4931, 0.5745, 0.4871, 0.5703, 0.5547, 0.5, 0.5577, 0.5745, 0.4871, 0.6667, 0.4583, 0.6379, 0.5505, 0.5703, 0.5547, 0.5703, 0.5547, 0.6379, 0.5505, 0.6319, 0.625, 0.5673, 0.625, 0.5673, 0.625, 0.6319, 0.625, 0.6379, 0.6995, 0.5703, 0.6953, 0.5703, 0.6953, 0.6379, 0.6995, 0.6667, 0.7917, 0.5745, 0.7629, 0.5, 0.6923, 0.5703, 0.6953, 0.5745, 0.7629, 0.5, 0.7569, 0.4766, 0.6933, 0.5, 0.6923, 0.5, 0.7569, 0.4752, 0.7589, 0.4774, 0.8479, 0.5, 0.8471, 0.5, 0.8767, 0.4783, 0.8771, 0.5, 0.8471, 0.5678, 0.8494, 0.5651, 0.8778, 0.5, 0.8767, 0.5, 0.7872, 0.5725, 0.792, 0.5704, 0.821, 0.5, 0.8175, 0.5725, 0.792, 0.6546, 0.8109, 0.6426, 0.8301, 0.5704, 0.821, 0.5678, 0.8494, 0.6364, 0.8551, 0.6302, 0.8802, 0.5651, 0.8778, 0.7244, 0.5572, 0.7528, 0.5599, 0.7517, 0.625, 0.7221, 0.625, 0.7221, 0.625, 0.7517, 0.625, 0.7528, 0.6901, 0.7244, 0.6928, 0.6859, 0.4704, 0.7051, 0.4824, 0.696, 0.5546, 0.667, 0.5525, 0.7301, 0.4886, 0.7552, 0.4948, 0.7528, 0.5599, 0.7244, 0.5572, 0.7244, 0.6928, 0.7528, 0.6901, 0.7552, 0.7552, 0.7301, 0.7614, 0.667, 0.6975, 0.696, 0.6954, 0.7051, 0.7676, 0.6859, 0.7796, 0.6622, 0.625, 0.6925, 0.625, 0.696, 0.6954, 0.667, 0.6975, 0.667, 0.5525, 0.696, 0.5546, 0.6925, 0.625, 0.6622, 0.625, 0.696, 0.6954, 0.7244, 0.6928, 0.7301, 0.7614, 0.7051, 0.7676, 0.7051, 0.4824, 0.7301, 0.4886, 0.7244, 0.5572, 0.696, 0.5546, 0.6925, 0.625, 0.7221, 0.625, 0.7244, 0.6928, 0.696, 0.6954, 0.696, 0.5546, 0.7244, 0.5572, 0.7221, 0.625, 0.6925, 0.625, 0.5704, 0.821, 0.6426, 0.8301, 0.6364, 0.8551, 0.5678, 0.8494, 0.5, 0.8175, 0.5704, 0.821, 0.5678, 0.8494, 0.5, 0.8471, 0.5651, 0.3722, 0.6302, 0.3698, 0.6364, 0.3949, 0.5678, 0.4006, 0.5, 0.3733, 0.5651, 0.3722, 0.5678, 0.4006, 0.5, 0.4029, 0.4783, 0.3729, 0.5, 0.3733, 0.5, 0.4029, 0.4774, 0.4021, 0.375, 0.8125, 0.375, 0.8438, 0.375, 0.8406, 0.375, 0.8062, 0.375, 0.375, 0.375, 0.4062, 0.375, 0.4094, 0.375, 0.375, 0.375, 0.5, 0.375, 0.625, 0.375, 0.625, 0.375, 0.5, 0.375, 0.4062, 0.375, 0.4375, 0.375, 0.4438, 0.375, 0.4094, 0.375, 0.4375, 0.375, 0.5, 0.375, 0.5, 0.375, 0.4438, 0.375, 0.625, 0.375, 0.75, 0.375, 0.75, 0.375, 0.625, 0.375, 0.8438, 0.375, 0.875, 0.375, 0.875, 0.375, 0.8406, 0.375, 0.625, 0.375, 0.625, 0.375, 0.625, 0.375, 0.625, 0.375, 0.75, 0.375, 0.8125, 0.375, 0.8062, 0.375, 0.75, 0.4349, 0.3722, 0.4566, 0.3725, 0.4548, 0.4013, 0.4322, 0.4006, 0.4566, 0.3725, 0.4783, 0.3729, 0.4774, 0.4021, 0.4548, 0.4013, 0.4322, 0.8494, 0.4548, 0.8487, 0.4566, 0.8775, 0.4349, 0.8778, 0.4548, 0.8487, 0.4774, 0.8479, 0.4783, 0.8771, 0.4566, 0.8775, 0.4297, 0.6953, 0.4532, 0.6943, 0.4503, 0.7609, 0.4255, 0.7629, 0.4532, 0.6943, 0.4766, 0.6933, 0.4752, 0.7589, 0.4503, 0.7609, 0.4255, 0.4871, 0.4503, 0.4891, 0.4532, 0.5557, 0.4297, 0.5547, 0.4503, 0.4891, 0.4752, 0.4911, 0.4766, 0.5567, 0.4532, 0.5557, 0.4327, 0.625, 0.4552, 0.625, 0.4532, 0.6943, 0.4297, 0.6953, 0.4552, 0.625, 0.4776, 0.625, 0.4766, 0.6933, 0.4532, 0.6943, 0.4297, 0.5547, 0.4532, 0.5557, 0.4552, 0.625, 0.4327, 0.625, 0.4532, 0.5557, 0.4766, 0.5567, 0.4776, 0.625, 0.4552, 0.625, 0.4275, 0.458, 0.4517, 0.4596, 0.4503, 0.4891, 0.4255, 0.4871, 0.4517, 0.4596, 0.4758, 0.4612, 0.4752, 0.4911, 0.4503, 0.4891, 0.4322, 0.4006, 0.4548, 0.4013, 0.4531, 0.4301, 0.4296, 0.429, 0.4548, 0.4013, 0.4774, 0.4021, 0.4765, 0.4313, 0.4531, 0.4301, 0.4296, 0.821, 0.4531, 0.8199, 0.4548, 0.8487, 0.4322, 0.8494, 0.4531, 0.8199, 0.4765, 0.8187, 0.4774, 0.8479, 0.4548, 0.8487, 0.5, 0.7569, 0.4752, 0.7589, 0.4752, 0.7589, 0.5, 0.7569, 0.4752, 0.7589, 0.4503, 0.7609, 0.4503, 0.7609, 0.4752, 0.7589, 0.4322, 0.8494, 0.4548, 0.8487, 0.4548, 0.8487, 0.4322, 0.8494, 0.4548, 0.8487, 0.4774, 0.8479, 0.4774, 0.8479, 0.4548, 0.8487, 0.4275, 0.792, 0.4517, 0.7904, 0.4531, 0.8199, 0.4296, 0.821, 0.4517, 0.7904, 0.4758, 0.7888, 0.4765, 0.8187, 0.4531, 0.8199, 0.4503, 0.7609, 0.4752, 0.7589, 0.4758, 0.7888, 0.4517, 0.7904, 0.4255, 0.7629, 0.4503, 0.7609, 0.4517, 0.7904, 0.4275, 0.792, 0.4531, 0.4301, 0.4765, 0.4313, 0.4758, 0.4612, 0.4517, 0.4596, 0.4296, 0.429, 0.4531, 0.4301, 0.4517, 0.4596, 0.4275, 0.458, 0.6379, 0.5505, 0.667, 0.5525, 0.6622, 0.625, 0.6319, 0.625, 0.6319, 0.625, 0.6622, 0.625, 0.667, 0.6975, 0.6379, 0.6995, 0.6379, 0.6995, 0.667, 0.6975, 0.6859, 0.7796, 0.6667, 0.7917, 0.6667, 0.4583, 0.6859, 0.4704, 0.667, 0.5525, 0.6379, 0.5505, 0.5745, 0.7629, 0.6667, 0.7917, 0.6546, 0.8109, 0.5725, 0.792, 0.5, 0.7569, 0.5745, 0.7629, 0.5725, 0.792, 0.5, 0.7872, 0.4765, 0.4313, 0.5, 0.4325, 0.5, 0.4628, 0.4758, 0.4612, 0.5, 0.4325, 0.5704, 0.429, 0.5725, 0.458, 0.5, 0.4628, 0.5704, 0.429, 0.6426, 0.4199, 0.6546, 0.4391, 0.5725, 0.458, 0.5, 0.8175, 0.5, 0.7872, 0.5, 0.7872, 0.5, 0.8175, 0.4255, 0.4871, 0.4275, 0.458, 0.4275, 0.458, 0.4255, 0.4871, 0.304, 0.6954, 0.333, 0.6975, 0.3141, 0.7796, 0.2949, 0.7676, 0.3075, 0.625, 0.3378, 0.625, 0.333, 0.6975, 0.304, 0.6954, 0.304, 0.5546, 0.333, 0.5525, 0.3378, 0.625, 0.3075, 0.625, 0.2949, 0.4824, 0.3141, 0.4704, 0.333, 0.5525, 0.304, 0.5546, 0.4752, 0.7589, 0.5, 0.7569, 0.5, 0.7872, 0.4758, 0.7888, 0.3333, 0.7917, 0.4255, 0.7629, 0.4275, 0.792, 0.3454, 0.8109, 0.3574, 0.4199, 0.4296, 0.429, 0.4275, 0.458, 0.3454, 0.4391])
me_cube_001.materials.append(mat_armor_001)
me_cube_001.materials.append(mat_skin_001)
me_cube_001.materials.append(mat_shirt_001)
me_cube_001.materials.append(mat_pants_001)
me_cube_001.materials.append(mat_iris)
me_cube_001.use_remesh_preserve_volume = False
me_cube_001.use_remesh_preserve_attributes = False
me_cube_001.use_mirror_vertex_groups = False
me_cube_001.update()

# ---- objects
ob_camera = bpy.data.objects.new('Camera', cam_camera)
ob_knight_red = bpy.data.objects.new('Knight Red', me_cube_002)
ob_sword = bpy.data.objects.new('Sword', me_cube_003)
ob_knight_green = bpy.data.objects.new('Knight Green', me_cube_001)
ob_sun = bpy.data.objects.new('Sun', light_sun)

# ---- transforms, parenting, visibility, modifiers, constraints
ob_camera.location = (14.14, 43.31, 42.69)
ob_camera.rotation_euler = (0.8568, -4.534e-07, 2.875)
ob_camera.scale = (1.0, 1.0, 1.0)
ob_camera.lock_rotations_4d = False
ob_camera.empty_display_type = 'ARROWS'
ob_camera.color = (0.0, 0.0, 0.0, 0.0)
ob_camera.display_type = 'WIRE'
ob_camera.lineart.crease_threshold = 0.0
ob_knight_red.location = (4.69, 0.0, 2.255)
ob_knight_red.lineart.crease_threshold = 0.0
_m = ob_knight_red.modifiers.new('Mirror', 'MIRROR')
_m.use_clip = True
ob_sword.location = (0.0, 0.0, 0.0)
ob_sword.rotation_euler = (1.571, 0.0, 0.0)
ob_sword.lineart.crease_threshold = 0.0
ob_knight_green.location = (0.0, 0.0, 2.255)
ob_knight_green.lineart.crease_threshold = 0.0
_m = ob_knight_green.modifiers.new('Mirror', 'MIRROR')
_m.use_clip = True
ob_sun.location = (4.6, -2.265, 12.73)
ob_sun.rotation_euler = (0.9875, -0.2025, 0.7554)
ob_sun.lineart.crease_threshold = 0.0

# ---- collection membership
col_collection.objects.link(ob_camera)
col_collection.objects.link(ob_knight_red)
col_collection.objects.link(ob_sword)
col_collection.objects.link(ob_knight_green)
col_background_images.objects.link(ob_sun)

# ---- scene / render settings (as saved in the file)
scene.camera = ob_camera
scene.frame_start = 1; scene.frame_end = 250; scene.frame_set(1)
scene.render.engine = 'BLENDER_EEVEE_NEXT'
scene.cycles.use_denoising = False
scene.cycles.samples = 128
scene.cycles.sampling_pattern = 'TABULATED_SOBOL'
scene.cycles.use_adaptive_sampling = False
scene.cycles.use_light_tree = False
scene.view_settings.view_transform = 'Filmic'
bpy.context.view_layer.update()
